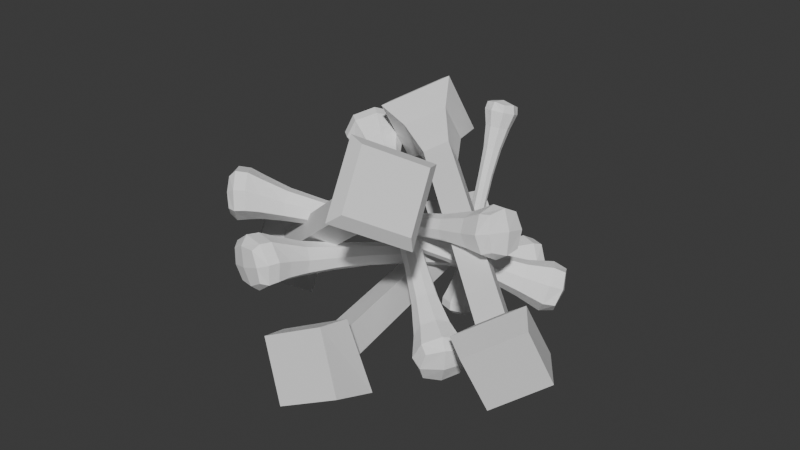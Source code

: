 # Source: Bones.blend  (saved by Blender 4.3.34; exported with 4.5.12 LTS)
import bpy
from mathutils import Matrix  # noqa: F401  (used for matrix-valued properties, if any)

bpy.ops.wm.read_factory_settings(use_empty=True)
scene = bpy.context.scene
scene.name = 'Scene'

# ---- collections
col_collection = bpy.data.collections.new('Collection'); scene.collection.children.link(col_collection)

# ---- materials (node trees are filled in below, after node groups)
mat_material_001 = bpy.data.materials.new('Material.001')

# ---- material node trees
mat_material_001.use_nodes = True; mat_material_001.node_tree.nodes.clear()
_N = mat_material_001.node_tree.nodes; _L = mat_material_001.node_tree.links
n0 = _N.new('ShaderNodeBsdfPrincipled'); n0.name = 'Principled BSDF'; n0.location = (10, 300)
n0.inputs[0].default_value = (1.0, 1.0, 1.0, 1.0)
n1 = _N.new('ShaderNodeOutputMaterial'); n1.name = 'Material Output'; n1.location = (300, 300)
_L.new(n0.outputs[0], n1.inputs[0])
n1.is_active_output = True

# ---- world
world_world = bpy.data.worlds.new('World'); scene.world = world_world
world_world.use_nodes = True; world_world.node_tree.nodes.clear()
_N = world_world.node_tree.nodes; _L = world_world.node_tree.links
n0 = _N.new('ShaderNodeOutputWorld'); n0.name = 'World Output'; n0.location = (300, 300)
n1 = _N.new('ShaderNodeBackground'); n1.name = 'Background'; n1.location = (10, 300)
n1.inputs[0].default_value = (0.05088, 0.05088, 0.05088, 1.0)
_L.new(n1.outputs[0], n0.inputs[0])
n0.is_active_output = True
world_world.color = (0.05088, 0.05088, 0.05088)
world_world.sun_shadow_jitter_overblur = 0.0

# ---- meshes
me_cube_002 = bpy.data.meshes.new('Cube.002')
me_cube_002.from_pydata([(-0.7305, -0.5918, -0.938), (-1.509, -1.241, 17.24), (-0.7305, 0.8691, -0.938), (-1.509, 1.799, 17.24), (0.7305, -0.5918, -0.938), (1.531, -1.241, 17.24), (0.7305, 0.8691, -0.938), (1.531, 1.799, 17.24), (-1.228, -0.8818, 13.96), (-1.228, 1.576, 13.96), (1.23, 1.576, 13.96), (1.23, -0.8818, 13.96), (-0.7307, 0.7803, 7.065), (0.7297, 0.7803, 7.065), (0.7297, -0.6801, 7.065), (-0.7307, -0.6801, 7.065), (-1.207, -0.4114, -8.06), (-1.185, 1.78, -7.895), (1.203, -0.4114, -8.06), (1.224, 1.78, -7.895), (-2.119, -0.8064, -11.84), (-2.022, 2.447, -10.96), (2.09, -0.8169, -11.84), (2.191, 2.415, -10.97), (-1.673, 0.01217, -13.32), (-1.604, 2.722, -12.45), (1.628, -0.0354, -13.34), (1.703, 2.643, -12.47), (-1.004, 0.1386, -0.938), (-1.642, -1.311, 16.17), (-1.916, 0.2641, 17.43), (-0.6826, 0.6894, 3.09), (-1.397e-09, 1.143, -0.938), (0.0122, 2.192, 17.43), (0.6825, 0.6894, 3.09), (1.004, 0.1386, -0.938), (1.941, 0.2641, 17.43), (0.6825, -0.6757, 3.09), (-3.725e-09, -0.8657, -0.938), (0.0122, -1.664, 17.43), (-0.889, -0.6753, 10.8), (-1.642, 1.986, 16.17), (1.655, 1.986, 16.17), (1.655, -1.311, 16.17), (0.0006376, -1.343, 13.96), (1.691, 0.3473, 13.96), (0.0006376, 2.037, 13.96), (-1.689, 0.3473, 13.96), (-0.889, 1.1, 10.8), (0.8867, 1.1, 10.8), (0.8867, -0.6753, 10.8), (-0.6826, -0.6757, 3.09), (-1.005, 0.05007, 7.065), (-0.0005027, 1.054, 7.065), (1.004, 0.05007, 7.065), (-0.0005027, -0.954, 7.065), (-1.648, 0.6843, -7.977), (0.0235, 2.191, -7.864), (1.666, 0.6843, -7.977), (-0.005946, -0.8222, -8.091), (-0.8857, -0.4403, -4.809), (0.8852, -0.4403, -4.809), (0.8879, 1.303, -4.789), (-0.883, 1.303, -4.789), (-2.86, 0.8242, -11.4), (0.1032, 3.039, -10.81), (2.93, 0.7951, -11.41), (-0.03276, -1.42, -12.0), (1.688, -0.6345, -10.32), (1.751, 2.113, -9.819), (-1.638, 2.117, -9.817), (-1.701, -0.6332, -10.32), (-1.99, 1.431, -12.98), (0.05328, 3.038, -12.46), (2.012, 1.347, -13.01), (-0.03167, -0.2598, -13.53), (-2.149, -0.5791, -12.89), (2.103, -0.6107, -12.9), (2.205, 2.726, -11.87), (-2.055, 2.807, -11.84), (-2.278, 0.3361, 16.19), (0.006398, 2.621, 16.19), (2.291, 0.3361, 16.19), (0.006398, -1.949, 16.19), (-0.0007433, -0.7672, -4.813), (0.01437, 0.2334, 17.83), (-0.001114, -1.008, 10.8), (1.22, 0.2126, 10.8), (-0.001114, 1.433, 10.8), (-1.222, 0.2126, 10.8), (-0.9386, 0.006837, 3.09), (-6.284e-05, 0.9454, 3.09), (0.9385, 0.006837, 3.09), (-6.284e-05, -0.9317, 3.09), (2.355, 0.7386, -10.07), (0.002937, 1.63, -4.785), (-1.216, 0.4315, -4.799), (1.219, 0.4315, -4.799), (-0.04159, -1.223, -13.1), (-2.304, 0.7423, -10.07), (-0.01822, -1.149, -10.41), (0.06871, 2.63, -9.724), (0.004828, 1.502, -13.2), (0.09327, 3.405, -11.67), (2.951, 1.051, -12.4), (-2.899, 1.13, -12.37)], [], [(8, 29, 80, 47), (29, 1, 30, 80), (80, 30, 3, 41), (47, 80, 41, 9), (9, 41, 81, 46), (41, 3, 33, 81), (81, 33, 7, 42), (46, 81, 42, 10), (10, 42, 82, 45), (42, 7, 36, 82), (82, 36, 5, 43), (45, 82, 43, 11), (11, 43, 83, 44), (43, 5, 39, 83), (83, 39, 1, 29), (44, 83, 29, 8), (4, 38, 84, 61), (38, 0, 60, 84), (84, 60, 16, 59), (61, 84, 59, 18), (7, 33, 85, 36), (33, 3, 30, 85), (85, 30, 1, 39), (36, 85, 39, 5), (14, 50, 86, 55), (50, 11, 44, 86), (86, 44, 8, 40), (55, 86, 40, 15), (13, 49, 87, 54), (49, 10, 45, 87), (87, 45, 11, 50), (54, 87, 50, 14), (12, 48, 88, 53), (48, 9, 46, 88), (88, 46, 10, 49), (53, 88, 49, 13), (15, 40, 89, 52), (40, 8, 47, 89), (89, 47, 9, 48), (52, 89, 48, 12), (0, 51, 90, 28), (51, 15, 52, 90), (90, 52, 12, 31), (28, 90, 31, 2), (2, 31, 91, 32), (31, 12, 53, 91), (91, 53, 13, 34), (32, 91, 34, 6), (6, 34, 92, 35), (34, 13, 54, 92), (92, 54, 14, 37), (35, 92, 37, 4), (4, 37, 93, 38), (37, 14, 55, 93), (93, 55, 15, 51), (38, 93, 51, 0), (19, 58, 94, 69), (58, 18, 68, 94), (94, 68, 22, 66), (69, 94, 66, 23), (2, 32, 95, 63), (32, 6, 62, 95), (95, 62, 19, 57), (63, 95, 57, 17), (0, 28, 96, 60), (28, 2, 63, 96), (96, 63, 17, 56), (60, 96, 56, 16), (6, 35, 97, 62), (35, 4, 61, 97), (97, 61, 18, 58), (62, 97, 58, 19), (22, 67, 98, 77), (67, 20, 76, 98), (98, 76, 24, 75), (77, 98, 75, 26), (16, 56, 99, 71), (56, 17, 70, 99), (99, 70, 21, 64), (71, 99, 64, 20), (18, 59, 100, 68), (59, 16, 71, 100), (100, 71, 20, 67), (68, 100, 67, 22), (17, 57, 101, 70), (57, 19, 69, 101), (101, 69, 23, 65), (70, 101, 65, 21), (25, 73, 102, 72), (73, 27, 74, 102), (102, 74, 26, 75), (72, 102, 75, 24), (21, 65, 103, 79), (65, 23, 78, 103), (103, 78, 27, 73), (79, 103, 73, 25), (23, 66, 104, 78), (66, 22, 77, 104), (104, 77, 26, 74), (78, 104, 74, 27), (20, 64, 105, 76), (64, 21, 79, 105), (105, 79, 25, 72), (76, 105, 72, 24)])
_uv = me_cube_002.uv_layers.new(name='UVMap')
_uv.uv.foreach_set('vector', [0.5999, 0.0, 0.6125, 0.0, 0.611, 0.1245, 0.5867, 0.1207, 0.6125, 0.0, 0.625, 0.0, 0.625, 0.125, 0.611, 0.1245, 0.611, 0.1245, 0.625, 0.125, 0.625, 0.25, 0.6107, 0.2496, 0.5867, 0.1207, 0.611, 0.1245, 0.6107, 0.2496, 0.5855, 0.2467, 0.5855, 0.2467, 0.6107, 0.2496, 0.6107, 0.375, 0.5855, 0.3749, 0.6107, 0.2496, 0.625, 0.25, 0.625, 0.375, 0.6107, 0.375, 0.6107, 0.375, 0.625, 0.375, 0.625, 0.5, 0.6114, 0.5003, 0.5855, 0.3749, 0.6107, 0.375, 0.6114, 0.5003, 0.5855, 0.5025, 0.5855, 0.5025, 0.6114, 0.5003, 0.6138, 0.6253, 0.5855, 0.6273, 0.6114, 0.5003, 0.625, 0.5, 0.6562, 0.625, 0.6138, 0.6253, 0.6138, 0.6253, 0.6562, 0.625, 0.625, 0.75, 0.6114, 0.7501, 0.5855, 0.6273, 0.6138, 0.6253, 0.6114, 0.7501, 0.5855, 0.7508, 0.5855, 0.7508, 0.6114, 0.7501, 0.611, 0.875, 0.5867, 0.8751, 0.6114, 0.7501, 0.625, 0.75, 0.625, 0.875, 0.611, 0.875, 0.611, 0.875, 0.625, 0.875, 0.625, 1.0, 0.6125, 1.0, 0.5867, 0.8751, 0.611, 0.875, 0.6125, 1.0, 0.5999, 1.0, 0.3939, 0.7508, 0.3923, 0.8751, 0.377, 0.875, 0.3774, 0.7501, 0.3923, 0.8751, 0.375, 1.0, 0.375, 1.0, 0.377, 0.875, 0.377, 0.875, 0.375, 1.0, 0.375, 1.0, 0.375, 0.875, 0.3774, 0.7501, 0.377, 0.875, 0.375, 0.875, 0.375, 0.75, 0.625, 0.5, 0.75, 0.5, 0.7531, 0.625, 0.6562, 0.625, 0.75, 0.5, 0.875, 0.5, 0.875, 0.625, 0.7531, 0.625, 0.7531, 0.625, 0.875, 0.625, 0.875, 0.75, 0.75, 0.75, 0.6562, 0.625, 0.7531, 0.625, 0.75, 0.75, 0.625, 0.75, 0.488, 0.7533, 0.5422, 0.7524, 0.5425, 0.8753, 0.488, 0.8754, 0.5422, 0.7524, 0.5855, 0.7508, 0.5867, 0.8751, 0.5425, 0.8753, 0.5425, 0.8753, 0.5867, 0.8751, 0.5999, 1.0, 0.5441, 1.0, 0.488, 0.8754, 0.5425, 0.8753, 0.5441, 1.0, 0.4882, 1.0, 0.488, 0.5099, 0.5423, 0.5071, 0.5422, 0.6315, 0.488, 0.6341, 0.5423, 0.5071, 0.5855, 0.5025, 0.5855, 0.6273, 0.5422, 0.6315, 0.5422, 0.6315, 0.5855, 0.6273, 0.5855, 0.7508, 0.5422, 0.7524, 0.488, 0.6341, 0.5422, 0.6315, 0.5422, 0.7524, 0.488, 0.7533, 0.488, 0.2368, 0.5423, 0.2405, 0.5423, 0.3747, 0.488, 0.3746, 0.5423, 0.2405, 0.5855, 0.2467, 0.5855, 0.3749, 0.5423, 0.3747, 0.5423, 0.3747, 0.5855, 0.3749, 0.5855, 0.5025, 0.5423, 0.5071, 0.488, 0.3746, 0.5423, 0.3747, 0.5423, 0.5071, 0.488, 0.5099, 0.4883, -0.02969, 0.5441, -0.01485, 0.5426, 0.1113, 0.488, 0.1052, 0.5441, -0.01485, 0.5999, 0.0, 0.5867, 0.1207, 0.5426, 0.1113, 0.5426, 0.1113, 0.5867, 0.1207, 0.5855, 0.2467, 0.5423, 0.2405, 0.488, 0.1052, 0.5426, 0.1113, 0.5423, 0.2405, 0.488, 0.2368, 0.375, 0.0, 0.4316, -0.01485, 0.4336, 0.1113, 0.3923, 0.1207, 0.4316, -0.01485, 0.4883, -0.02969, 0.488, 0.1052, 0.4336, 0.1113, 0.4336, 0.1113, 0.488, 0.1052, 0.488, 0.2368, 0.434, 0.2405, 0.3923, 0.1207, 0.4336, 0.1113, 0.434, 0.2405, 0.3939, 0.2467, 0.3939, 0.2467, 0.434, 0.2405, 0.434, 0.3747, 0.3939, 0.3749, 0.434, 0.2405, 0.488, 0.2368, 0.488, 0.3746, 0.434, 0.3747, 0.434, 0.3747, 0.488, 0.3746, 0.488, 0.5099, 0.4339, 0.5071, 0.3939, 0.3749, 0.434, 0.3747, 0.4339, 0.5071, 0.3939, 0.5025, 0.3939, 0.5025, 0.4339, 0.5071, 0.4339, 0.6315, 0.3939, 0.6273, 0.4339, 0.5071, 0.488, 0.5099, 0.488, 0.6341, 0.4339, 0.6315, 0.4339, 0.6315, 0.488, 0.6341, 0.488, 0.7533, 0.4339, 0.7524, 0.3939, 0.6273, 0.4339, 0.6315, 0.4339, 0.7524, 0.3939, 0.7508, 0.3939, 0.7508, 0.4339, 0.7524, 0.4335, 0.8753, 0.3923, 0.8751, 0.4339, 0.7524, 0.488, 0.7533, 0.488, 0.8754, 0.4335, 0.8753, 0.4335, 0.8753, 0.488, 0.8754, 0.4882, 1.0, 0.4316, 1.0, 0.3923, 0.8751, 0.4335, 0.8753, 0.4316, 1.0, 0.375, 1.0, 0.375, 0.5, 0.375, 0.625, 0.375, 0.625, 0.375, 0.5, 0.375, 0.625, 0.375, 0.75, 0.375, 0.75, 0.375, 0.625, 0.375, 0.625, 0.375, 0.75, 0.375, 0.75, 0.375, 0.625, 0.375, 0.5, 0.375, 0.625, 0.375, 0.625, 0.375, 0.5, 0.3939, 0.2467, 0.3939, 0.3749, 0.3774, 0.375, 0.3774, 0.2496, 0.3939, 0.3749, 0.3939, 0.5025, 0.3774, 0.5003, 0.3774, 0.375, 0.3774, 0.375, 0.3774, 0.5003, 0.375, 0.5, 0.375, 0.375, 0.3774, 0.2496, 0.3774, 0.375, 0.375, 0.375, 0.375, 0.25, 0.375, 0.0, 0.3923, 0.1207, 0.377, 0.1245, 0.375, 0.0, 0.3923, 0.1207, 0.3939, 0.2467, 0.3774, 0.2496, 0.377, 0.1245, 0.377, 0.1245, 0.3774, 0.2496, 0.375, 0.25, 0.375, 0.125, 0.375, 0.0, 0.377, 0.1245, 0.375, 0.125, 0.375, 0.0, 0.3939, 0.5025, 0.3939, 0.6273, 0.3774, 0.6253, 0.3774, 0.5003, 0.3939, 0.6273, 0.3939, 0.7508, 0.3774, 0.7501, 0.3774, 0.6253, 0.3774, 0.6253, 0.3774, 0.7501, 0.375, 0.75, 0.375, 0.625, 0.3774, 0.5003, 0.3774, 0.6253, 0.375, 0.625, 0.375, 0.5, 0.375, 0.75, 0.375, 0.875, 0.375, 0.875, 0.3741, 0.75, 0.375, 0.875, 0.375, 1.0, 0.375, 1.0, 0.375, 0.875, 0.375, 0.875, 0.375, 1.0, 0.375, 1.0, 0.375, 0.875, 0.3741, 0.75, 0.375, 0.875, 0.375, 0.875, 0.375, 0.75, 0.375, 0.0, 0.375, 0.125, 0.375, 0.125, 0.375, 0.0, 0.375, 0.125, 0.375, 0.25, 0.375, 0.25, 0.375, 0.125, 0.375, 0.125, 0.375, 0.25, 0.375, 0.25, 0.375, 0.125, 0.375, 0.0, 0.375, 0.125, 0.375, 0.125, 0.375, 0.0, 0.375, 0.75, 0.375, 0.875, 0.375, 0.875, 0.375, 0.75, 0.375, 0.875, 0.375, 1.0, 0.375, 1.0, 0.375, 0.875, 0.375, 0.875, 0.375, 1.0, 0.375, 1.0, 0.375, 0.875, 0.375, 0.75, 0.375, 0.875, 0.375, 0.875, 0.375, 0.75, 0.375, 0.25, 0.375, 0.375, 0.375, 0.375, 0.375, 0.25, 0.375, 0.375, 0.375, 0.5, 0.375, 0.5, 0.375, 0.375, 0.375, 0.375, 0.375, 0.5, 0.375, 0.5, 0.375, 0.375, 0.375, 0.25, 0.375, 0.375, 0.375, 0.375, 0.375, 0.25, 0.125, 0.5, 0.25, 0.5, 0.2465, 0.625, 0.125, 0.625, 0.25, 0.5, 0.375, 0.5, 0.3403, 0.625, 0.2465, 0.625, 0.2465, 0.625, 0.3403, 0.625, 0.375, 0.75, 0.25, 0.75, 0.125, 0.625, 0.2465, 0.625, 0.25, 0.75, 0.125, 0.75, 0.375, 0.25, 0.375, 0.375, 0.375, 0.375, 0.375, 0.25, 0.375, 0.375, 0.375, 0.5, 0.3741, 0.5, 0.375, 0.375, 0.375, 0.375, 0.3741, 0.5, 0.375, 0.5, 0.375, 0.375, 0.375, 0.25, 0.375, 0.375, 0.375, 0.375, 0.375, 0.25, 0.375, 0.5, 0.375, 0.625, 0.3715, 0.625, 0.3741, 0.5, 0.375, 0.625, 0.375, 0.75, 0.3741, 0.75, 0.3715, 0.625, 0.3715, 0.625, 0.3741, 0.75, 0.375, 0.75, 0.3403, 0.625, 0.3741, 0.5, 0.3715, 0.625, 0.3403, 0.625, 0.375, 0.5, 0.375, 0.0, 0.375, 0.125, 0.375, 0.125, 0.375, 0.0, 0.375, 0.125, 0.375, 0.25, 0.375, 0.25, 0.375, 0.125, 0.375, 0.125, 0.375, 0.25, 0.375, 0.25, 0.375, 0.125, 0.375, 0.0, 0.375, 0.125, 0.375, 0.125, 0.375, 0.0])
me_cube_002.materials.append(mat_material_001)
me_cube_002.update()
me_cube_003 = bpy.data.meshes.new('Cube.003')
me_cube_003.from_pydata([(-1.0, -0.5445, -8.451), (-1.0, -1.535, 8.24), (-1.0, 1.456, -8.451), (-1.0, 0.4655, 8.24), (1.0, -0.5445, -8.451), (1.0, -1.535, 8.24), (1.0, 1.456, -8.451), (1.0, 0.4655, 8.24), (-2.2, -2.292, 12.71), (-2.2, 2.176, 11.87), (2.2, -2.292, 12.71), (2.2, 2.176, 11.87), (2.541, 1.698, 9.465), (2.541, -3.384, 9.465), (-2.541, -3.384, 9.465), (-2.541, 1.698, 9.465), (-1.662, -0.8729, -11.02), (-1.662, 2.45, -11.02), (1.662, -0.8729, -11.02), (1.662, 2.45, -11.02), (-2.768, -1.98, -12.92), (-2.768, 3.557, -12.92), (2.768, -1.98, -12.92), (2.768, 3.557, -12.92), (-2.179, -1.377, -13.81), (-2.179, 2.98, -13.81), (2.179, -1.377, -13.81), (2.179, 2.98, -13.81)], [], [(0, 1, 3, 2), (2, 3, 7, 6), (6, 7, 5, 4), (4, 5, 1, 0), (0, 2, 17, 16), (13, 12, 11, 10), (11, 9, 8, 10), (15, 14, 8, 9), (14, 13, 10, 8), (12, 15, 9, 11), (7, 3, 15, 12), (1, 5, 13, 14), (3, 1, 14, 15), (5, 7, 12, 13), (18, 16, 20, 22), (6, 4, 18, 19), (4, 0, 16, 18), (2, 6, 19, 17), (23, 22, 26, 27), (17, 19, 23, 21), (19, 18, 22, 23), (16, 17, 21, 20), (25, 27, 26, 24), (20, 21, 25, 24), (22, 20, 24, 26), (21, 23, 27, 25)])
_uv = me_cube_003.uv_layers.new(name='UVMap')
_uv.uv.foreach_set('vector', [0.375, 0.0, 0.625, 0.0, 0.625, 0.25, 0.375, 0.25, 0.375, 0.25, 0.625, 0.25, 0.625, 0.5, 0.375, 0.5, 0.375, 0.5, 0.625, 0.5, 0.625, 0.75, 0.375, 0.75, 0.375, 0.75, 0.625, 0.75, 0.625, 1.0, 0.375, 1.0, 0.375, 0.0, 0.375, 0.25, 0.375, 0.25, 0.375, 0.0, 0.625, 0.7074, 0.625, 0.4577, 0.625, 0.5, 0.625, 0.75, 0.625, 0.5, 0.875, 0.5, 0.875, 0.75, 0.625, 0.75, 0.625, 0.2923, 0.625, -0.04921, 0.625, 0.0, 0.625, 0.25, 0.625, 1.043, 0.625, 0.7074, 0.625, 0.75, 0.625, 1.0, 0.625, 0.4577, 0.625, 0.2923, 0.625, 0.25, 0.625, 0.5, 0.625, 0.5, 0.625, 0.25, 0.625, 0.2923, 0.625, 0.4577, 0.625, 1.0, 0.625, 0.75, 0.625, 0.7074, 0.625, 1.043, 0.625, 0.25, 0.625, 0.0, 0.625, -0.04921, 0.625, 0.2923, 0.625, 0.75, 0.625, 0.5, 0.625, 0.4577, 0.625, 0.7074, 0.375, 0.75, 0.375, 1.0, 0.375, 1.0, 0.375, 0.75, 0.375, 0.5, 0.375, 0.75, 0.375, 0.75, 0.375, 0.5, 0.375, 0.75, 0.375, 1.0, 0.375, 1.0, 0.375, 0.75, 0.375, 0.25, 0.375, 0.5, 0.375, 0.5, 0.375, 0.25, 0.375, 0.5, 0.375, 0.75, 0.375, 0.75, 0.375, 0.5, 0.375, 0.25, 0.375, 0.5, 0.375, 0.5, 0.375, 0.25, 0.375, 0.5, 0.375, 0.75, 0.375, 0.75, 0.375, 0.5, 0.375, 0.0, 0.375, 0.25, 0.375, 0.25, 0.375, 0.0, 0.125, 0.5, 0.375, 0.5, 0.375, 0.75, 0.125, 0.75, 0.375, 0.0, 0.375, 0.25, 0.375, 0.25, 0.375, 0.0, 0.375, 0.75, 0.375, 1.0, 0.375, 1.0, 0.375, 0.75, 0.375, 0.25, 0.375, 0.5, 0.375, 0.5, 0.375, 0.25])
me_cube_003.update()
me_cube_004 = bpy.data.meshes.new('Cube.004')
me_cube_004.from_pydata([(-0.7336, -1.028, -3.697), (-1.512, -1.677, 14.48), (-0.7336, 0.433, -3.697), (-1.512, 1.363, 14.48), (0.7273, -1.028, -3.697), (1.528, -1.677, 14.48), (0.7273, 0.433, -3.697), (1.528, 1.363, 14.48), (-1.232, -1.318, 11.2), (-1.232, 1.14, 11.2), (1.226, 1.14, 11.2), (1.226, -1.318, 11.2), (-0.7339, 0.3442, 4.307), (0.7265, 0.3442, 4.307), (0.7265, -1.116, 4.307), (-0.7339, -1.116, 4.307), (-1.21, -0.8474, -10.82), (-1.189, 1.344, -10.65), (1.2, -0.8474, -10.82), (1.221, 1.344, -10.65), (-2.122, -1.242, -14.59), (-2.025, 2.011, -13.72), (2.087, -1.253, -14.6), (2.188, 1.979, -13.73), (-1.676, -0.4239, -16.08), (-1.607, 2.286, -15.21), (1.625, -0.4715, -16.1), (1.699, 2.207, -15.23), (-1.008, -0.2974, -3.697), (-1.645, -1.747, 13.41), (-1.919, -0.172, 14.67), (-0.6858, 0.2534, 0.3312), (-0.003191, 0.7069, -3.697), (0.009009, 1.756, 14.67), (0.6793, 0.2534, 0.3312), (1.001, -0.2974, -3.697), (1.937, -0.172, 14.67), (0.6793, -1.112, 0.3312), (-0.003191, -1.302, -3.697), (0.009009, -2.1, 14.67), (-0.8922, -1.111, 8.045), (-1.645, 1.55, 13.41), (1.652, 1.55, 13.41), (1.652, -1.747, 13.41), (-0.002554, -1.779, 11.2), (1.687, -0.08879, 11.2), (-0.002554, 1.601, 11.2), (-1.692, -0.08879, 11.2), (-0.8922, 0.6644, 8.045), (0.8836, 0.6644, 8.045), (0.8836, -1.111, 8.045), (-0.6858, -1.112, 0.3312), (-1.008, -0.386, 4.307), (-0.003694, 0.618, 4.307), (1.0, -0.386, 4.307), (-0.003694, -1.39, 4.307), (-1.651, 0.2482, -10.74), (0.02031, 1.755, -10.62), (1.662, 0.2482, -10.74), (-0.009138, -1.258, -10.85), (-0.8889, -0.8763, -7.568), (0.882, -0.8763, -7.568), (0.8847, 0.8672, -7.547), (-0.8862, 0.8672, -7.547), (-2.863, 0.3881, -14.16), (0.09999, 2.603, -13.57), (2.927, 0.359, -14.17), (-0.03595, -1.856, -14.76), (1.685, -1.071, -13.08), (1.748, 1.677, -12.58), (-1.641, 1.681, -12.58), (-1.704, -1.069, -13.08), (-1.994, 0.9952, -15.74), (0.05009, 2.602, -15.21), (2.009, 0.9114, -15.77), (-0.03486, -0.6959, -16.29), (-2.152, -1.015, -15.65), (2.099, -1.047, -15.66), (2.202, 2.289, -14.63), (-2.058, 2.371, -14.6), (-2.282, -0.1, 13.43), (0.003207, 2.185, 13.43), (2.288, -0.1, 13.43), (0.003207, -2.385, 13.43), (-0.003935, -1.203, -7.572), (0.01118, -0.2027, 15.07), (-0.004306, -1.444, 8.045), (1.217, -0.2235, 8.045), (-0.004306, 0.9973, 8.045), (-1.225, -0.2235, 8.045), (-0.9418, -0.4292, 0.3312), (-0.003254, 0.5093, 0.3312), (0.9353, -0.4292, 0.3312), (-0.003254, -1.368, 0.3312), (2.352, 0.3026, -12.83), (-0.0002543, 1.194, -7.543), (-1.22, -0.004549, -7.557), (1.215, -0.004549, -7.557), (-0.04478, -1.659, -15.86), (-2.308, 0.3062, -12.83), (-0.02141, -1.585, -13.17), (0.06551, 2.194, -12.48), (0.001637, 1.066, -15.96), (0.09008, 2.969, -14.43), (2.948, 0.6153, -15.16), (-2.903, 0.6944, -15.13)], [], [(8, 29, 80, 47), (29, 1, 30, 80), (80, 30, 3, 41), (47, 80, 41, 9), (9, 41, 81, 46), (41, 3, 33, 81), (81, 33, 7, 42), (46, 81, 42, 10), (10, 42, 82, 45), (42, 7, 36, 82), (82, 36, 5, 43), (45, 82, 43, 11), (11, 43, 83, 44), (43, 5, 39, 83), (83, 39, 1, 29), (44, 83, 29, 8), (4, 38, 84, 61), (38, 0, 60, 84), (84, 60, 16, 59), (61, 84, 59, 18), (7, 33, 85, 36), (33, 3, 30, 85), (85, 30, 1, 39), (36, 85, 39, 5), (14, 50, 86, 55), (50, 11, 44, 86), (86, 44, 8, 40), (55, 86, 40, 15), (13, 49, 87, 54), (49, 10, 45, 87), (87, 45, 11, 50), (54, 87, 50, 14), (12, 48, 88, 53), (48, 9, 46, 88), (88, 46, 10, 49), (53, 88, 49, 13), (15, 40, 89, 52), (40, 8, 47, 89), (89, 47, 9, 48), (52, 89, 48, 12), (0, 51, 90, 28), (51, 15, 52, 90), (90, 52, 12, 31), (28, 90, 31, 2), (2, 31, 91, 32), (31, 12, 53, 91), (91, 53, 13, 34), (32, 91, 34, 6), (6, 34, 92, 35), (34, 13, 54, 92), (92, 54, 14, 37), (35, 92, 37, 4), (4, 37, 93, 38), (37, 14, 55, 93), (93, 55, 15, 51), (38, 93, 51, 0), (19, 58, 94, 69), (58, 18, 68, 94), (94, 68, 22, 66), (69, 94, 66, 23), (2, 32, 95, 63), (32, 6, 62, 95), (95, 62, 19, 57), (63, 95, 57, 17), (0, 28, 96, 60), (28, 2, 63, 96), (96, 63, 17, 56), (60, 96, 56, 16), (6, 35, 97, 62), (35, 4, 61, 97), (97, 61, 18, 58), (62, 97, 58, 19), (22, 67, 98, 77), (67, 20, 76, 98), (98, 76, 24, 75), (77, 98, 75, 26), (16, 56, 99, 71), (56, 17, 70, 99), (99, 70, 21, 64), (71, 99, 64, 20), (18, 59, 100, 68), (59, 16, 71, 100), (100, 71, 20, 67), (68, 100, 67, 22), (17, 57, 101, 70), (57, 19, 69, 101), (101, 69, 23, 65), (70, 101, 65, 21), (25, 73, 102, 72), (73, 27, 74, 102), (102, 74, 26, 75), (72, 102, 75, 24), (21, 65, 103, 79), (65, 23, 78, 103), (103, 78, 27, 73), (79, 103, 73, 25), (23, 66, 104, 78), (66, 22, 77, 104), (104, 77, 26, 74), (78, 104, 74, 27), (20, 64, 105, 76), (64, 21, 79, 105), (105, 79, 25, 72), (76, 105, 72, 24)])
_uv = me_cube_004.uv_layers.new(name='UVMap')
_uv.uv.foreach_set('vector', [0.5999, 0.0, 0.6125, 0.0, 0.611, 0.1245, 0.5867, 0.1207, 0.6125, 0.0, 0.625, 0.0, 0.625, 0.125, 0.611, 0.1245, 0.611, 0.1245, 0.625, 0.125, 0.625, 0.25, 0.6107, 0.2496, 0.5867, 0.1207, 0.611, 0.1245, 0.6107, 0.2496, 0.5855, 0.2467, 0.5855, 0.2467, 0.6107, 0.2496, 0.6107, 0.375, 0.5855, 0.3749, 0.6107, 0.2496, 0.625, 0.25, 0.625, 0.375, 0.6107, 0.375, 0.6107, 0.375, 0.625, 0.375, 0.625, 0.5, 0.6114, 0.5003, 0.5855, 0.3749, 0.6107, 0.375, 0.6114, 0.5003, 0.5855, 0.5025, 0.5855, 0.5025, 0.6114, 0.5003, 0.6138, 0.6253, 0.5855, 0.6273, 0.6114, 0.5003, 0.625, 0.5, 0.6562, 0.625, 0.6138, 0.6253, 0.6138, 0.6253, 0.6562, 0.625, 0.625, 0.75, 0.6114, 0.7501, 0.5855, 0.6273, 0.6138, 0.6253, 0.6114, 0.7501, 0.5855, 0.7508, 0.5855, 0.7508, 0.6114, 0.7501, 0.611, 0.875, 0.5867, 0.8751, 0.6114, 0.7501, 0.625, 0.75, 0.625, 0.875, 0.611, 0.875, 0.611, 0.875, 0.625, 0.875, 0.625, 1.0, 0.6125, 1.0, 0.5867, 0.8751, 0.611, 0.875, 0.6125, 1.0, 0.5999, 1.0, 0.3939, 0.7508, 0.3923, 0.8751, 0.377, 0.875, 0.3774, 0.7501, 0.3923, 0.8751, 0.375, 1.0, 0.375, 1.0, 0.377, 0.875, 0.377, 0.875, 0.375, 1.0, 0.375, 1.0, 0.375, 0.875, 0.3774, 0.7501, 0.377, 0.875, 0.375, 0.875, 0.375, 0.75, 0.625, 0.5, 0.75, 0.5, 0.7531, 0.625, 0.6562, 0.625, 0.75, 0.5, 0.875, 0.5, 0.875, 0.625, 0.7531, 0.625, 0.7531, 0.625, 0.875, 0.625, 0.875, 0.75, 0.75, 0.75, 0.6562, 0.625, 0.7531, 0.625, 0.75, 0.75, 0.625, 0.75, 0.488, 0.7533, 0.5422, 0.7524, 0.5425, 0.8753, 0.488, 0.8754, 0.5422, 0.7524, 0.5855, 0.7508, 0.5867, 0.8751, 0.5425, 0.8753, 0.5425, 0.8753, 0.5867, 0.8751, 0.5999, 1.0, 0.5441, 1.0, 0.488, 0.8754, 0.5425, 0.8753, 0.5441, 1.0, 0.4882, 1.0, 0.488, 0.5099, 0.5423, 0.5071, 0.5422, 0.6315, 0.488, 0.6341, 0.5423, 0.5071, 0.5855, 0.5025, 0.5855, 0.6273, 0.5422, 0.6315, 0.5422, 0.6315, 0.5855, 0.6273, 0.5855, 0.7508, 0.5422, 0.7524, 0.488, 0.6341, 0.5422, 0.6315, 0.5422, 0.7524, 0.488, 0.7533, 0.488, 0.2368, 0.5423, 0.2405, 0.5423, 0.3747, 0.488, 0.3746, 0.5423, 0.2405, 0.5855, 0.2467, 0.5855, 0.3749, 0.5423, 0.3747, 0.5423, 0.3747, 0.5855, 0.3749, 0.5855, 0.5025, 0.5423, 0.5071, 0.488, 0.3746, 0.5423, 0.3747, 0.5423, 0.5071, 0.488, 0.5099, 0.4883, -0.02969, 0.5441, -0.01485, 0.5426, 0.1113, 0.488, 0.1052, 0.5441, -0.01485, 0.5999, 0.0, 0.5867, 0.1207, 0.5426, 0.1113, 0.5426, 0.1113, 0.5867, 0.1207, 0.5855, 0.2467, 0.5423, 0.2405, 0.488, 0.1052, 0.5426, 0.1113, 0.5423, 0.2405, 0.488, 0.2368, 0.375, 0.0, 0.4316, -0.01485, 0.4336, 0.1113, 0.3923, 0.1207, 0.4316, -0.01485, 0.4883, -0.02969, 0.488, 0.1052, 0.4336, 0.1113, 0.4336, 0.1113, 0.488, 0.1052, 0.488, 0.2368, 0.434, 0.2405, 0.3923, 0.1207, 0.4336, 0.1113, 0.434, 0.2405, 0.3939, 0.2467, 0.3939, 0.2467, 0.434, 0.2405, 0.434, 0.3747, 0.3939, 0.3749, 0.434, 0.2405, 0.488, 0.2368, 0.488, 0.3746, 0.434, 0.3747, 0.434, 0.3747, 0.488, 0.3746, 0.488, 0.5099, 0.4339, 0.5071, 0.3939, 0.3749, 0.434, 0.3747, 0.4339, 0.5071, 0.3939, 0.5025, 0.3939, 0.5025, 0.4339, 0.5071, 0.4339, 0.6315, 0.3939, 0.6273, 0.4339, 0.5071, 0.488, 0.5099, 0.488, 0.6341, 0.4339, 0.6315, 0.4339, 0.6315, 0.488, 0.6341, 0.488, 0.7533, 0.4339, 0.7524, 0.3939, 0.6273, 0.4339, 0.6315, 0.4339, 0.7524, 0.3939, 0.7508, 0.3939, 0.7508, 0.4339, 0.7524, 0.4335, 0.8753, 0.3923, 0.8751, 0.4339, 0.7524, 0.488, 0.7533, 0.488, 0.8754, 0.4335, 0.8753, 0.4335, 0.8753, 0.488, 0.8754, 0.4882, 1.0, 0.4316, 1.0, 0.3923, 0.8751, 0.4335, 0.8753, 0.4316, 1.0, 0.375, 1.0, 0.375, 0.5, 0.375, 0.625, 0.375, 0.625, 0.375, 0.5, 0.375, 0.625, 0.375, 0.75, 0.375, 0.75, 0.375, 0.625, 0.375, 0.625, 0.375, 0.75, 0.375, 0.75, 0.375, 0.625, 0.375, 0.5, 0.375, 0.625, 0.375, 0.625, 0.375, 0.5, 0.3939, 0.2467, 0.3939, 0.3749, 0.3774, 0.375, 0.3774, 0.2496, 0.3939, 0.3749, 0.3939, 0.5025, 0.3774, 0.5003, 0.3774, 0.375, 0.3774, 0.375, 0.3774, 0.5003, 0.375, 0.5, 0.375, 0.375, 0.3774, 0.2496, 0.3774, 0.375, 0.375, 0.375, 0.375, 0.25, 0.375, 0.0, 0.3923, 0.1207, 0.377, 0.1245, 0.375, 0.0, 0.3923, 0.1207, 0.3939, 0.2467, 0.3774, 0.2496, 0.377, 0.1245, 0.377, 0.1245, 0.3774, 0.2496, 0.375, 0.25, 0.375, 0.125, 0.375, 0.0, 0.377, 0.1245, 0.375, 0.125, 0.375, 0.0, 0.3939, 0.5025, 0.3939, 0.6273, 0.3774, 0.6253, 0.3774, 0.5003, 0.3939, 0.6273, 0.3939, 0.7508, 0.3774, 0.7501, 0.3774, 0.6253, 0.3774, 0.6253, 0.3774, 0.7501, 0.375, 0.75, 0.375, 0.625, 0.3774, 0.5003, 0.3774, 0.6253, 0.375, 0.625, 0.375, 0.5, 0.375, 0.75, 0.375, 0.875, 0.375, 0.875, 0.3741, 0.75, 0.375, 0.875, 0.375, 1.0, 0.375, 1.0, 0.375, 0.875, 0.375, 0.875, 0.375, 1.0, 0.375, 1.0, 0.375, 0.875, 0.3741, 0.75, 0.375, 0.875, 0.375, 0.875, 0.375, 0.75, 0.375, 0.0, 0.375, 0.125, 0.375, 0.125, 0.375, 0.0, 0.375, 0.125, 0.375, 0.25, 0.375, 0.25, 0.375, 0.125, 0.375, 0.125, 0.375, 0.25, 0.375, 0.25, 0.375, 0.125, 0.375, 0.0, 0.375, 0.125, 0.375, 0.125, 0.375, 0.0, 0.375, 0.75, 0.375, 0.875, 0.375, 0.875, 0.375, 0.75, 0.375, 0.875, 0.375, 1.0, 0.375, 1.0, 0.375, 0.875, 0.375, 0.875, 0.375, 1.0, 0.375, 1.0, 0.375, 0.875, 0.375, 0.75, 0.375, 0.875, 0.375, 0.875, 0.375, 0.75, 0.375, 0.25, 0.375, 0.375, 0.375, 0.375, 0.375, 0.25, 0.375, 0.375, 0.375, 0.5, 0.375, 0.5, 0.375, 0.375, 0.375, 0.375, 0.375, 0.5, 0.375, 0.5, 0.375, 0.375, 0.375, 0.25, 0.375, 0.375, 0.375, 0.375, 0.375, 0.25, 0.125, 0.5, 0.25, 0.5, 0.2465, 0.625, 0.125, 0.625, 0.25, 0.5, 0.375, 0.5, 0.3403, 0.625, 0.2465, 0.625, 0.2465, 0.625, 0.3403, 0.625, 0.375, 0.75, 0.25, 0.75, 0.125, 0.625, 0.2465, 0.625, 0.25, 0.75, 0.125, 0.75, 0.375, 0.25, 0.375, 0.375, 0.375, 0.375, 0.375, 0.25, 0.375, 0.375, 0.375, 0.5, 0.3741, 0.5, 0.375, 0.375, 0.375, 0.375, 0.3741, 0.5, 0.375, 0.5, 0.375, 0.375, 0.375, 0.25, 0.375, 0.375, 0.375, 0.375, 0.375, 0.25, 0.375, 0.5, 0.375, 0.625, 0.3715, 0.625, 0.3741, 0.5, 0.375, 0.625, 0.375, 0.75, 0.3741, 0.75, 0.3715, 0.625, 0.3715, 0.625, 0.3741, 0.75, 0.375, 0.75, 0.3403, 0.625, 0.3741, 0.5, 0.3715, 0.625, 0.3403, 0.625, 0.375, 0.5, 0.375, 0.0, 0.375, 0.125, 0.375, 0.125, 0.375, 0.0, 0.375, 0.125, 0.375, 0.25, 0.375, 0.25, 0.375, 0.125, 0.375, 0.125, 0.375, 0.25, 0.375, 0.25, 0.375, 0.125, 0.375, 0.0, 0.375, 0.125, 0.375, 0.125, 0.375, 0.0])
me_cube_004.materials.append(mat_material_001)
me_cube_004.update()
me_cube_001 = bpy.data.meshes.new('Cube.001')
me_cube_001.from_pydata([(-0.7336, -1.028, -3.697), (-1.512, -1.677, 14.48), (-0.7336, 0.433, -3.697), (-1.512, 1.363, 14.48), (0.7273, -1.028, -3.697), (1.528, -1.677, 14.48), (0.7273, 0.433, -3.697), (1.528, 1.363, 14.48), (-1.232, -1.318, 11.2), (-1.232, 1.14, 11.2), (1.226, 1.14, 11.2), (1.226, -1.318, 11.2), (-0.7339, 0.3442, 4.307), (0.7265, 0.3442, 4.307), (0.7265, -1.116, 4.307), (-0.7339, -1.116, 4.307), (-1.21, -0.8474, -10.82), (-1.189, 1.344, -10.65), (1.2, -0.8474, -10.82), (1.221, 1.344, -10.65), (-2.122, -1.242, -14.59), (-2.025, 2.011, -13.72), (2.087, -1.253, -14.6), (2.188, 1.979, -13.73), (-1.676, -0.4239, -16.08), (-1.607, 2.286, -15.21), (1.625, -0.4715, -16.1), (1.699, 2.207, -15.23), (-1.008, -0.2974, -3.697), (-1.645, -1.747, 13.41), (-1.919, -0.172, 14.67), (-0.6858, 0.2534, 0.3312), (-0.003191, 0.7069, -3.697), (0.009009, 1.756, 14.67), (0.6793, 0.2534, 0.3312), (1.001, -0.2974, -3.697), (1.937, -0.172, 14.67), (0.6793, -1.112, 0.3312), (-0.003191, -1.302, -3.697), (0.009009, -2.1, 14.67), (-0.8922, -1.111, 8.045), (-1.645, 1.55, 13.41), (1.652, 1.55, 13.41), (1.652, -1.747, 13.41), (-0.002554, -1.779, 11.2), (1.687, -0.08879, 11.2), (-0.002554, 1.601, 11.2), (-1.692, -0.08879, 11.2), (-0.8922, 0.6644, 8.045), (0.8836, 0.6644, 8.045), (0.8836, -1.111, 8.045), (-0.6858, -1.112, 0.3312), (-1.008, -0.386, 4.307), (-0.003694, 0.618, 4.307), (1.0, -0.386, 4.307), (-0.003694, -1.39, 4.307), (-1.651, 0.2482, -10.74), (0.02031, 1.755, -10.62), (1.662, 0.2482, -10.74), (-0.009138, -1.258, -10.85), (-0.8889, -0.8763, -7.568), (0.882, -0.8763, -7.568), (0.8847, 0.8672, -7.547), (-0.8862, 0.8672, -7.547), (-2.863, 0.3881, -14.16), (0.09999, 2.603, -13.57), (2.927, 0.359, -14.17), (-0.03595, -1.856, -14.76), (1.685, -1.071, -13.08), (1.748, 1.677, -12.58), (-1.641, 1.681, -12.58), (-1.704, -1.069, -13.08), (-1.994, 0.9952, -15.74), (0.05009, 2.602, -15.21), (2.009, 0.9114, -15.77), (-0.03486, -0.6959, -16.29), (-2.152, -1.015, -15.65), (2.099, -1.047, -15.66), (2.202, 2.289, -14.63), (-2.058, 2.371, -14.6), (-2.282, -0.1, 13.43), (0.003207, 2.185, 13.43), (2.288, -0.1, 13.43), (0.003207, -2.385, 13.43), (-0.003935, -1.203, -7.572), (0.01118, -0.2027, 15.07), (-0.004306, -1.444, 8.045), (1.217, -0.2235, 8.045), (-0.004306, 0.9973, 8.045), (-1.225, -0.2235, 8.045), (-0.9418, -0.4292, 0.3312), (-0.003254, 0.5093, 0.3312), (0.9353, -0.4292, 0.3312), (-0.003254, -1.368, 0.3312), (2.352, 0.3026, -12.83), (-0.0002543, 1.194, -7.543), (-1.22, -0.004549, -7.557), (1.215, -0.004549, -7.557), (-0.04478, -1.659, -15.86), (-2.308, 0.3062, -12.83), (-0.02141, -1.585, -13.17), (0.06551, 2.194, -12.48), (0.001637, 1.066, -15.96), (0.09008, 2.969, -14.43), (2.948, 0.6153, -15.16), (-2.903, 0.6944, -15.13)], [], [(8, 29, 80, 47), (29, 1, 30, 80), (80, 30, 3, 41), (47, 80, 41, 9), (9, 41, 81, 46), (41, 3, 33, 81), (81, 33, 7, 42), (46, 81, 42, 10), (10, 42, 82, 45), (42, 7, 36, 82), (82, 36, 5, 43), (45, 82, 43, 11), (11, 43, 83, 44), (43, 5, 39, 83), (83, 39, 1, 29), (44, 83, 29, 8), (4, 38, 84, 61), (38, 0, 60, 84), (84, 60, 16, 59), (61, 84, 59, 18), (7, 33, 85, 36), (33, 3, 30, 85), (85, 30, 1, 39), (36, 85, 39, 5), (14, 50, 86, 55), (50, 11, 44, 86), (86, 44, 8, 40), (55, 86, 40, 15), (13, 49, 87, 54), (49, 10, 45, 87), (87, 45, 11, 50), (54, 87, 50, 14), (12, 48, 88, 53), (48, 9, 46, 88), (88, 46, 10, 49), (53, 88, 49, 13), (15, 40, 89, 52), (40, 8, 47, 89), (89, 47, 9, 48), (52, 89, 48, 12), (0, 51, 90, 28), (51, 15, 52, 90), (90, 52, 12, 31), (28, 90, 31, 2), (2, 31, 91, 32), (31, 12, 53, 91), (91, 53, 13, 34), (32, 91, 34, 6), (6, 34, 92, 35), (34, 13, 54, 92), (92, 54, 14, 37), (35, 92, 37, 4), (4, 37, 93, 38), (37, 14, 55, 93), (93, 55, 15, 51), (38, 93, 51, 0), (19, 58, 94, 69), (58, 18, 68, 94), (94, 68, 22, 66), (69, 94, 66, 23), (2, 32, 95, 63), (32, 6, 62, 95), (95, 62, 19, 57), (63, 95, 57, 17), (0, 28, 96, 60), (28, 2, 63, 96), (96, 63, 17, 56), (60, 96, 56, 16), (6, 35, 97, 62), (35, 4, 61, 97), (97, 61, 18, 58), (62, 97, 58, 19), (22, 67, 98, 77), (67, 20, 76, 98), (98, 76, 24, 75), (77, 98, 75, 26), (16, 56, 99, 71), (56, 17, 70, 99), (99, 70, 21, 64), (71, 99, 64, 20), (18, 59, 100, 68), (59, 16, 71, 100), (100, 71, 20, 67), (68, 100, 67, 22), (17, 57, 101, 70), (57, 19, 69, 101), (101, 69, 23, 65), (70, 101, 65, 21), (25, 73, 102, 72), (73, 27, 74, 102), (102, 74, 26, 75), (72, 102, 75, 24), (21, 65, 103, 79), (65, 23, 78, 103), (103, 78, 27, 73), (79, 103, 73, 25), (23, 66, 104, 78), (66, 22, 77, 104), (104, 77, 26, 74), (78, 104, 74, 27), (20, 64, 105, 76), (64, 21, 79, 105), (105, 79, 25, 72), (76, 105, 72, 24)])
_uv = me_cube_001.uv_layers.new(name='UVMap')
_uv.uv.foreach_set('vector', [0.5999, 0.0, 0.6125, 0.0, 0.611, 0.1245, 0.5867, 0.1207, 0.6125, 0.0, 0.625, 0.0, 0.625, 0.125, 0.611, 0.1245, 0.611, 0.1245, 0.625, 0.125, 0.625, 0.25, 0.6107, 0.2496, 0.5867, 0.1207, 0.611, 0.1245, 0.6107, 0.2496, 0.5855, 0.2467, 0.5855, 0.2467, 0.6107, 0.2496, 0.6107, 0.375, 0.5855, 0.3749, 0.6107, 0.2496, 0.625, 0.25, 0.625, 0.375, 0.6107, 0.375, 0.6107, 0.375, 0.625, 0.375, 0.625, 0.5, 0.6114, 0.5003, 0.5855, 0.3749, 0.6107, 0.375, 0.6114, 0.5003, 0.5855, 0.5025, 0.5855, 0.5025, 0.6114, 0.5003, 0.6138, 0.6253, 0.5855, 0.6273, 0.6114, 0.5003, 0.625, 0.5, 0.6562, 0.625, 0.6138, 0.6253, 0.6138, 0.6253, 0.6562, 0.625, 0.625, 0.75, 0.6114, 0.7501, 0.5855, 0.6273, 0.6138, 0.6253, 0.6114, 0.7501, 0.5855, 0.7508, 0.5855, 0.7508, 0.6114, 0.7501, 0.611, 0.875, 0.5867, 0.8751, 0.6114, 0.7501, 0.625, 0.75, 0.625, 0.875, 0.611, 0.875, 0.611, 0.875, 0.625, 0.875, 0.625, 1.0, 0.6125, 1.0, 0.5867, 0.8751, 0.611, 0.875, 0.6125, 1.0, 0.5999, 1.0, 0.3939, 0.7508, 0.3923, 0.8751, 0.377, 0.875, 0.3774, 0.7501, 0.3923, 0.8751, 0.375, 1.0, 0.375, 1.0, 0.377, 0.875, 0.377, 0.875, 0.375, 1.0, 0.375, 1.0, 0.375, 0.875, 0.3774, 0.7501, 0.377, 0.875, 0.375, 0.875, 0.375, 0.75, 0.625, 0.5, 0.75, 0.5, 0.7531, 0.625, 0.6562, 0.625, 0.75, 0.5, 0.875, 0.5, 0.875, 0.625, 0.7531, 0.625, 0.7531, 0.625, 0.875, 0.625, 0.875, 0.75, 0.75, 0.75, 0.6562, 0.625, 0.7531, 0.625, 0.75, 0.75, 0.625, 0.75, 0.488, 0.7533, 0.5422, 0.7524, 0.5425, 0.8753, 0.488, 0.8754, 0.5422, 0.7524, 0.5855, 0.7508, 0.5867, 0.8751, 0.5425, 0.8753, 0.5425, 0.8753, 0.5867, 0.8751, 0.5999, 1.0, 0.5441, 1.0, 0.488, 0.8754, 0.5425, 0.8753, 0.5441, 1.0, 0.4882, 1.0, 0.488, 0.5099, 0.5423, 0.5071, 0.5422, 0.6315, 0.488, 0.6341, 0.5423, 0.5071, 0.5855, 0.5025, 0.5855, 0.6273, 0.5422, 0.6315, 0.5422, 0.6315, 0.5855, 0.6273, 0.5855, 0.7508, 0.5422, 0.7524, 0.488, 0.6341, 0.5422, 0.6315, 0.5422, 0.7524, 0.488, 0.7533, 0.488, 0.2368, 0.5423, 0.2405, 0.5423, 0.3747, 0.488, 0.3746, 0.5423, 0.2405, 0.5855, 0.2467, 0.5855, 0.3749, 0.5423, 0.3747, 0.5423, 0.3747, 0.5855, 0.3749, 0.5855, 0.5025, 0.5423, 0.5071, 0.488, 0.3746, 0.5423, 0.3747, 0.5423, 0.5071, 0.488, 0.5099, 0.4883, -0.02969, 0.5441, -0.01485, 0.5426, 0.1113, 0.488, 0.1052, 0.5441, -0.01485, 0.5999, 0.0, 0.5867, 0.1207, 0.5426, 0.1113, 0.5426, 0.1113, 0.5867, 0.1207, 0.5855, 0.2467, 0.5423, 0.2405, 0.488, 0.1052, 0.5426, 0.1113, 0.5423, 0.2405, 0.488, 0.2368, 0.375, 0.0, 0.4316, -0.01485, 0.4336, 0.1113, 0.3923, 0.1207, 0.4316, -0.01485, 0.4883, -0.02969, 0.488, 0.1052, 0.4336, 0.1113, 0.4336, 0.1113, 0.488, 0.1052, 0.488, 0.2368, 0.434, 0.2405, 0.3923, 0.1207, 0.4336, 0.1113, 0.434, 0.2405, 0.3939, 0.2467, 0.3939, 0.2467, 0.434, 0.2405, 0.434, 0.3747, 0.3939, 0.3749, 0.434, 0.2405, 0.488, 0.2368, 0.488, 0.3746, 0.434, 0.3747, 0.434, 0.3747, 0.488, 0.3746, 0.488, 0.5099, 0.4339, 0.5071, 0.3939, 0.3749, 0.434, 0.3747, 0.4339, 0.5071, 0.3939, 0.5025, 0.3939, 0.5025, 0.4339, 0.5071, 0.4339, 0.6315, 0.3939, 0.6273, 0.4339, 0.5071, 0.488, 0.5099, 0.488, 0.6341, 0.4339, 0.6315, 0.4339, 0.6315, 0.488, 0.6341, 0.488, 0.7533, 0.4339, 0.7524, 0.3939, 0.6273, 0.4339, 0.6315, 0.4339, 0.7524, 0.3939, 0.7508, 0.3939, 0.7508, 0.4339, 0.7524, 0.4335, 0.8753, 0.3923, 0.8751, 0.4339, 0.7524, 0.488, 0.7533, 0.488, 0.8754, 0.4335, 0.8753, 0.4335, 0.8753, 0.488, 0.8754, 0.4882, 1.0, 0.4316, 1.0, 0.3923, 0.8751, 0.4335, 0.8753, 0.4316, 1.0, 0.375, 1.0, 0.375, 0.5, 0.375, 0.625, 0.375, 0.625, 0.375, 0.5, 0.375, 0.625, 0.375, 0.75, 0.375, 0.75, 0.375, 0.625, 0.375, 0.625, 0.375, 0.75, 0.375, 0.75, 0.375, 0.625, 0.375, 0.5, 0.375, 0.625, 0.375, 0.625, 0.375, 0.5, 0.3939, 0.2467, 0.3939, 0.3749, 0.3774, 0.375, 0.3774, 0.2496, 0.3939, 0.3749, 0.3939, 0.5025, 0.3774, 0.5003, 0.3774, 0.375, 0.3774, 0.375, 0.3774, 0.5003, 0.375, 0.5, 0.375, 0.375, 0.3774, 0.2496, 0.3774, 0.375, 0.375, 0.375, 0.375, 0.25, 0.375, 0.0, 0.3923, 0.1207, 0.377, 0.1245, 0.375, 0.0, 0.3923, 0.1207, 0.3939, 0.2467, 0.3774, 0.2496, 0.377, 0.1245, 0.377, 0.1245, 0.3774, 0.2496, 0.375, 0.25, 0.375, 0.125, 0.375, 0.0, 0.377, 0.1245, 0.375, 0.125, 0.375, 0.0, 0.3939, 0.5025, 0.3939, 0.6273, 0.3774, 0.6253, 0.3774, 0.5003, 0.3939, 0.6273, 0.3939, 0.7508, 0.3774, 0.7501, 0.3774, 0.6253, 0.3774, 0.6253, 0.3774, 0.7501, 0.375, 0.75, 0.375, 0.625, 0.3774, 0.5003, 0.3774, 0.6253, 0.375, 0.625, 0.375, 0.5, 0.375, 0.75, 0.375, 0.875, 0.375, 0.875, 0.3741, 0.75, 0.375, 0.875, 0.375, 1.0, 0.375, 1.0, 0.375, 0.875, 0.375, 0.875, 0.375, 1.0, 0.375, 1.0, 0.375, 0.875, 0.3741, 0.75, 0.375, 0.875, 0.375, 0.875, 0.375, 0.75, 0.375, 0.0, 0.375, 0.125, 0.375, 0.125, 0.375, 0.0, 0.375, 0.125, 0.375, 0.25, 0.375, 0.25, 0.375, 0.125, 0.375, 0.125, 0.375, 0.25, 0.375, 0.25, 0.375, 0.125, 0.375, 0.0, 0.375, 0.125, 0.375, 0.125, 0.375, 0.0, 0.375, 0.75, 0.375, 0.875, 0.375, 0.875, 0.375, 0.75, 0.375, 0.875, 0.375, 1.0, 0.375, 1.0, 0.375, 0.875, 0.375, 0.875, 0.375, 1.0, 0.375, 1.0, 0.375, 0.875, 0.375, 0.75, 0.375, 0.875, 0.375, 0.875, 0.375, 0.75, 0.375, 0.25, 0.375, 0.375, 0.375, 0.375, 0.375, 0.25, 0.375, 0.375, 0.375, 0.5, 0.375, 0.5, 0.375, 0.375, 0.375, 0.375, 0.375, 0.5, 0.375, 0.5, 0.375, 0.375, 0.375, 0.25, 0.375, 0.375, 0.375, 0.375, 0.375, 0.25, 0.125, 0.5, 0.25, 0.5, 0.2465, 0.625, 0.125, 0.625, 0.25, 0.5, 0.375, 0.5, 0.3403, 0.625, 0.2465, 0.625, 0.2465, 0.625, 0.3403, 0.625, 0.375, 0.75, 0.25, 0.75, 0.125, 0.625, 0.2465, 0.625, 0.25, 0.75, 0.125, 0.75, 0.375, 0.25, 0.375, 0.375, 0.375, 0.375, 0.375, 0.25, 0.375, 0.375, 0.375, 0.5, 0.3741, 0.5, 0.375, 0.375, 0.375, 0.375, 0.3741, 0.5, 0.375, 0.5, 0.375, 0.375, 0.375, 0.25, 0.375, 0.375, 0.375, 0.375, 0.375, 0.25, 0.375, 0.5, 0.375, 0.625, 0.3715, 0.625, 0.3741, 0.5, 0.375, 0.625, 0.375, 0.75, 0.3741, 0.75, 0.3715, 0.625, 0.3715, 0.625, 0.3741, 0.75, 0.375, 0.75, 0.3403, 0.625, 0.3741, 0.5, 0.3715, 0.625, 0.3403, 0.625, 0.375, 0.5, 0.375, 0.0, 0.375, 0.125, 0.375, 0.125, 0.375, 0.0, 0.375, 0.125, 0.375, 0.25, 0.375, 0.25, 0.375, 0.125, 0.375, 0.125, 0.375, 0.25, 0.375, 0.25, 0.375, 0.125, 0.375, 0.0, 0.375, 0.125, 0.375, 0.125, 0.375, 0.0])
me_cube_001.materials.append(mat_material_001)
me_cube_001.update()
me_cube_005 = bpy.data.meshes.new('Cube.005')
me_cube_005.from_pydata([(-0.7336, -1.028, -3.697), (-1.512, -1.677, 14.48), (-0.7336, 0.433, -3.697), (-1.512, 1.363, 14.48), (0.7273, -1.028, -3.697), (1.528, -1.677, 14.48), (0.7273, 0.433, -3.697), (1.528, 1.363, 14.48), (-1.232, -1.318, 11.2), (-1.232, 1.14, 11.2), (1.226, 1.14, 11.2), (1.226, -1.318, 11.2), (-0.7339, 0.3442, 4.307), (0.7265, 0.3442, 4.307), (0.7265, -1.116, 4.307), (-0.7339, -1.116, 4.307), (-1.21, -0.8474, -10.82), (-1.189, 1.344, -10.65), (1.2, -0.8474, -10.82), (1.221, 1.344, -10.65), (-2.122, -1.242, -14.59), (-2.025, 2.011, -13.72), (2.087, -1.253, -14.6), (2.188, 1.979, -13.73), (-1.676, -0.4239, -16.08), (-1.607, 2.286, -15.21), (1.625, -0.4715, -16.1), (1.699, 2.207, -15.23), (-1.008, -0.2974, -3.697), (-1.645, -1.747, 13.41), (-1.919, -0.172, 14.67), (-0.6858, 0.2534, 0.3312), (-0.003191, 0.7069, -3.697), (0.009009, 1.756, 14.67), (0.6793, 0.2534, 0.3312), (1.001, -0.2974, -3.697), (1.937, -0.172, 14.67), (0.6793, -1.112, 0.3312), (-0.003191, -1.302, -3.697), (0.009009, -2.1, 14.67), (-0.8922, -1.111, 8.045), (-1.645, 1.55, 13.41), (1.652, 1.55, 13.41), (1.652, -1.747, 13.41), (-0.002554, -1.779, 11.2), (1.687, -0.08879, 11.2), (-0.002554, 1.601, 11.2), (-1.692, -0.08879, 11.2), (-0.8922, 0.6644, 8.045), (0.8836, 0.6644, 8.045), (0.8836, -1.111, 8.045), (-0.6858, -1.112, 0.3312), (-1.008, -0.386, 4.307), (-0.003694, 0.618, 4.307), (1.0, -0.386, 4.307), (-0.003694, -1.39, 4.307), (-1.651, 0.2482, -10.74), (0.02031, 1.755, -10.62), (1.662, 0.2482, -10.74), (-0.009138, -1.258, -10.85), (-0.8889, -0.8763, -7.568), (0.882, -0.8763, -7.568), (0.8847, 0.8672, -7.547), (-0.8862, 0.8672, -7.547), (-2.863, 0.3881, -14.16), (0.09999, 2.603, -13.57), (2.927, 0.359, -14.17), (-0.03595, -1.856, -14.76), (1.685, -1.071, -13.08), (1.748, 1.677, -12.58), (-1.641, 1.681, -12.58), (-1.704, -1.069, -13.08), (-1.994, 0.9952, -15.74), (0.05009, 2.602, -15.21), (2.009, 0.9114, -15.77), (-0.03486, -0.6959, -16.29), (-2.152, -1.015, -15.65), (2.099, -1.047, -15.66), (2.202, 2.289, -14.63), (-2.058, 2.371, -14.6), (-2.282, -0.1, 13.43), (0.003207, 2.185, 13.43), (2.288, -0.1, 13.43), (0.003207, -2.385, 13.43), (-0.003935, -1.203, -7.572), (0.01118, -0.2027, 15.07), (-0.004306, -1.444, 8.045), (1.217, -0.2235, 8.045), (-0.004306, 0.9973, 8.045), (-1.225, -0.2235, 8.045), (-0.9418, -0.4292, 0.3312), (-0.003254, 0.5093, 0.3312), (0.9353, -0.4292, 0.3312), (-0.003254, -1.368, 0.3312), (2.352, 0.3026, -12.83), (-0.0002543, 1.194, -7.543), (-1.22, -0.004549, -7.557), (1.215, -0.004549, -7.557), (-0.04478, -1.659, -15.86), (-2.308, 0.3062, -12.83), (-0.02141, -1.585, -13.17), (0.06551, 2.194, -12.48), (0.001637, 1.066, -15.96), (0.09008, 2.969, -14.43), (2.948, 0.6153, -15.16), (-2.903, 0.6944, -15.13)], [], [(8, 29, 80, 47), (29, 1, 30, 80), (80, 30, 3, 41), (47, 80, 41, 9), (9, 41, 81, 46), (41, 3, 33, 81), (81, 33, 7, 42), (46, 81, 42, 10), (10, 42, 82, 45), (42, 7, 36, 82), (82, 36, 5, 43), (45, 82, 43, 11), (11, 43, 83, 44), (43, 5, 39, 83), (83, 39, 1, 29), (44, 83, 29, 8), (4, 38, 84, 61), (38, 0, 60, 84), (84, 60, 16, 59), (61, 84, 59, 18), (7, 33, 85, 36), (33, 3, 30, 85), (85, 30, 1, 39), (36, 85, 39, 5), (14, 50, 86, 55), (50, 11, 44, 86), (86, 44, 8, 40), (55, 86, 40, 15), (13, 49, 87, 54), (49, 10, 45, 87), (87, 45, 11, 50), (54, 87, 50, 14), (12, 48, 88, 53), (48, 9, 46, 88), (88, 46, 10, 49), (53, 88, 49, 13), (15, 40, 89, 52), (40, 8, 47, 89), (89, 47, 9, 48), (52, 89, 48, 12), (0, 51, 90, 28), (51, 15, 52, 90), (90, 52, 12, 31), (28, 90, 31, 2), (2, 31, 91, 32), (31, 12, 53, 91), (91, 53, 13, 34), (32, 91, 34, 6), (6, 34, 92, 35), (34, 13, 54, 92), (92, 54, 14, 37), (35, 92, 37, 4), (4, 37, 93, 38), (37, 14, 55, 93), (93, 55, 15, 51), (38, 93, 51, 0), (19, 58, 94, 69), (58, 18, 68, 94), (94, 68, 22, 66), (69, 94, 66, 23), (2, 32, 95, 63), (32, 6, 62, 95), (95, 62, 19, 57), (63, 95, 57, 17), (0, 28, 96, 60), (28, 2, 63, 96), (96, 63, 17, 56), (60, 96, 56, 16), (6, 35, 97, 62), (35, 4, 61, 97), (97, 61, 18, 58), (62, 97, 58, 19), (22, 67, 98, 77), (67, 20, 76, 98), (98, 76, 24, 75), (77, 98, 75, 26), (16, 56, 99, 71), (56, 17, 70, 99), (99, 70, 21, 64), (71, 99, 64, 20), (18, 59, 100, 68), (59, 16, 71, 100), (100, 71, 20, 67), (68, 100, 67, 22), (17, 57, 101, 70), (57, 19, 69, 101), (101, 69, 23, 65), (70, 101, 65, 21), (25, 73, 102, 72), (73, 27, 74, 102), (102, 74, 26, 75), (72, 102, 75, 24), (21, 65, 103, 79), (65, 23, 78, 103), (103, 78, 27, 73), (79, 103, 73, 25), (23, 66, 104, 78), (66, 22, 77, 104), (104, 77, 26, 74), (78, 104, 74, 27), (20, 64, 105, 76), (64, 21, 79, 105), (105, 79, 25, 72), (76, 105, 72, 24)])
_uv = me_cube_005.uv_layers.new(name='UVMap')
_uv.uv.foreach_set('vector', [0.5999, 0.0, 0.6125, 0.0, 0.611, 0.1245, 0.5867, 0.1207, 0.6125, 0.0, 0.625, 0.0, 0.625, 0.125, 0.611, 0.1245, 0.611, 0.1245, 0.625, 0.125, 0.625, 0.25, 0.6107, 0.2496, 0.5867, 0.1207, 0.611, 0.1245, 0.6107, 0.2496, 0.5855, 0.2467, 0.5855, 0.2467, 0.6107, 0.2496, 0.6107, 0.375, 0.5855, 0.3749, 0.6107, 0.2496, 0.625, 0.25, 0.625, 0.375, 0.6107, 0.375, 0.6107, 0.375, 0.625, 0.375, 0.625, 0.5, 0.6114, 0.5003, 0.5855, 0.3749, 0.6107, 0.375, 0.6114, 0.5003, 0.5855, 0.5025, 0.5855, 0.5025, 0.6114, 0.5003, 0.6138, 0.6253, 0.5855, 0.6273, 0.6114, 0.5003, 0.625, 0.5, 0.6562, 0.625, 0.6138, 0.6253, 0.6138, 0.6253, 0.6562, 0.625, 0.625, 0.75, 0.6114, 0.7501, 0.5855, 0.6273, 0.6138, 0.6253, 0.6114, 0.7501, 0.5855, 0.7508, 0.5855, 0.7508, 0.6114, 0.7501, 0.611, 0.875, 0.5867, 0.8751, 0.6114, 0.7501, 0.625, 0.75, 0.625, 0.875, 0.611, 0.875, 0.611, 0.875, 0.625, 0.875, 0.625, 1.0, 0.6125, 1.0, 0.5867, 0.8751, 0.611, 0.875, 0.6125, 1.0, 0.5999, 1.0, 0.3939, 0.7508, 0.3923, 0.8751, 0.377, 0.875, 0.3774, 0.7501, 0.3923, 0.8751, 0.375, 1.0, 0.375, 1.0, 0.377, 0.875, 0.377, 0.875, 0.375, 1.0, 0.375, 1.0, 0.375, 0.875, 0.3774, 0.7501, 0.377, 0.875, 0.375, 0.875, 0.375, 0.75, 0.625, 0.5, 0.75, 0.5, 0.7531, 0.625, 0.6562, 0.625, 0.75, 0.5, 0.875, 0.5, 0.875, 0.625, 0.7531, 0.625, 0.7531, 0.625, 0.875, 0.625, 0.875, 0.75, 0.75, 0.75, 0.6562, 0.625, 0.7531, 0.625, 0.75, 0.75, 0.625, 0.75, 0.488, 0.7533, 0.5422, 0.7524, 0.5425, 0.8753, 0.488, 0.8754, 0.5422, 0.7524, 0.5855, 0.7508, 0.5867, 0.8751, 0.5425, 0.8753, 0.5425, 0.8753, 0.5867, 0.8751, 0.5999, 1.0, 0.5441, 1.0, 0.488, 0.8754, 0.5425, 0.8753, 0.5441, 1.0, 0.4882, 1.0, 0.488, 0.5099, 0.5423, 0.5071, 0.5422, 0.6315, 0.488, 0.6341, 0.5423, 0.5071, 0.5855, 0.5025, 0.5855, 0.6273, 0.5422, 0.6315, 0.5422, 0.6315, 0.5855, 0.6273, 0.5855, 0.7508, 0.5422, 0.7524, 0.488, 0.6341, 0.5422, 0.6315, 0.5422, 0.7524, 0.488, 0.7533, 0.488, 0.2368, 0.5423, 0.2405, 0.5423, 0.3747, 0.488, 0.3746, 0.5423, 0.2405, 0.5855, 0.2467, 0.5855, 0.3749, 0.5423, 0.3747, 0.5423, 0.3747, 0.5855, 0.3749, 0.5855, 0.5025, 0.5423, 0.5071, 0.488, 0.3746, 0.5423, 0.3747, 0.5423, 0.5071, 0.488, 0.5099, 0.4883, -0.02969, 0.5441, -0.01485, 0.5426, 0.1113, 0.488, 0.1052, 0.5441, -0.01485, 0.5999, 0.0, 0.5867, 0.1207, 0.5426, 0.1113, 0.5426, 0.1113, 0.5867, 0.1207, 0.5855, 0.2467, 0.5423, 0.2405, 0.488, 0.1052, 0.5426, 0.1113, 0.5423, 0.2405, 0.488, 0.2368, 0.375, 0.0, 0.4316, -0.01485, 0.4336, 0.1113, 0.3923, 0.1207, 0.4316, -0.01485, 0.4883, -0.02969, 0.488, 0.1052, 0.4336, 0.1113, 0.4336, 0.1113, 0.488, 0.1052, 0.488, 0.2368, 0.434, 0.2405, 0.3923, 0.1207, 0.4336, 0.1113, 0.434, 0.2405, 0.3939, 0.2467, 0.3939, 0.2467, 0.434, 0.2405, 0.434, 0.3747, 0.3939, 0.3749, 0.434, 0.2405, 0.488, 0.2368, 0.488, 0.3746, 0.434, 0.3747, 0.434, 0.3747, 0.488, 0.3746, 0.488, 0.5099, 0.4339, 0.5071, 0.3939, 0.3749, 0.434, 0.3747, 0.4339, 0.5071, 0.3939, 0.5025, 0.3939, 0.5025, 0.4339, 0.5071, 0.4339, 0.6315, 0.3939, 0.6273, 0.4339, 0.5071, 0.488, 0.5099, 0.488, 0.6341, 0.4339, 0.6315, 0.4339, 0.6315, 0.488, 0.6341, 0.488, 0.7533, 0.4339, 0.7524, 0.3939, 0.6273, 0.4339, 0.6315, 0.4339, 0.7524, 0.3939, 0.7508, 0.3939, 0.7508, 0.4339, 0.7524, 0.4335, 0.8753, 0.3923, 0.8751, 0.4339, 0.7524, 0.488, 0.7533, 0.488, 0.8754, 0.4335, 0.8753, 0.4335, 0.8753, 0.488, 0.8754, 0.4882, 1.0, 0.4316, 1.0, 0.3923, 0.8751, 0.4335, 0.8753, 0.4316, 1.0, 0.375, 1.0, 0.375, 0.5, 0.375, 0.625, 0.375, 0.625, 0.375, 0.5, 0.375, 0.625, 0.375, 0.75, 0.375, 0.75, 0.375, 0.625, 0.375, 0.625, 0.375, 0.75, 0.375, 0.75, 0.375, 0.625, 0.375, 0.5, 0.375, 0.625, 0.375, 0.625, 0.375, 0.5, 0.3939, 0.2467, 0.3939, 0.3749, 0.3774, 0.375, 0.3774, 0.2496, 0.3939, 0.3749, 0.3939, 0.5025, 0.3774, 0.5003, 0.3774, 0.375, 0.3774, 0.375, 0.3774, 0.5003, 0.375, 0.5, 0.375, 0.375, 0.3774, 0.2496, 0.3774, 0.375, 0.375, 0.375, 0.375, 0.25, 0.375, 0.0, 0.3923, 0.1207, 0.377, 0.1245, 0.375, 0.0, 0.3923, 0.1207, 0.3939, 0.2467, 0.3774, 0.2496, 0.377, 0.1245, 0.377, 0.1245, 0.3774, 0.2496, 0.375, 0.25, 0.375, 0.125, 0.375, 0.0, 0.377, 0.1245, 0.375, 0.125, 0.375, 0.0, 0.3939, 0.5025, 0.3939, 0.6273, 0.3774, 0.6253, 0.3774, 0.5003, 0.3939, 0.6273, 0.3939, 0.7508, 0.3774, 0.7501, 0.3774, 0.6253, 0.3774, 0.6253, 0.3774, 0.7501, 0.375, 0.75, 0.375, 0.625, 0.3774, 0.5003, 0.3774, 0.6253, 0.375, 0.625, 0.375, 0.5, 0.375, 0.75, 0.375, 0.875, 0.375, 0.875, 0.3741, 0.75, 0.375, 0.875, 0.375, 1.0, 0.375, 1.0, 0.375, 0.875, 0.375, 0.875, 0.375, 1.0, 0.375, 1.0, 0.375, 0.875, 0.3741, 0.75, 0.375, 0.875, 0.375, 0.875, 0.375, 0.75, 0.375, 0.0, 0.375, 0.125, 0.375, 0.125, 0.375, 0.0, 0.375, 0.125, 0.375, 0.25, 0.375, 0.25, 0.375, 0.125, 0.375, 0.125, 0.375, 0.25, 0.375, 0.25, 0.375, 0.125, 0.375, 0.0, 0.375, 0.125, 0.375, 0.125, 0.375, 0.0, 0.375, 0.75, 0.375, 0.875, 0.375, 0.875, 0.375, 0.75, 0.375, 0.875, 0.375, 1.0, 0.375, 1.0, 0.375, 0.875, 0.375, 0.875, 0.375, 1.0, 0.375, 1.0, 0.375, 0.875, 0.375, 0.75, 0.375, 0.875, 0.375, 0.875, 0.375, 0.75, 0.375, 0.25, 0.375, 0.375, 0.375, 0.375, 0.375, 0.25, 0.375, 0.375, 0.375, 0.5, 0.375, 0.5, 0.375, 0.375, 0.375, 0.375, 0.375, 0.5, 0.375, 0.5, 0.375, 0.375, 0.375, 0.25, 0.375, 0.375, 0.375, 0.375, 0.375, 0.25, 0.125, 0.5, 0.25, 0.5, 0.2465, 0.625, 0.125, 0.625, 0.25, 0.5, 0.375, 0.5, 0.3403, 0.625, 0.2465, 0.625, 0.2465, 0.625, 0.3403, 0.625, 0.375, 0.75, 0.25, 0.75, 0.125, 0.625, 0.2465, 0.625, 0.25, 0.75, 0.125, 0.75, 0.375, 0.25, 0.375, 0.375, 0.375, 0.375, 0.375, 0.25, 0.375, 0.375, 0.375, 0.5, 0.3741, 0.5, 0.375, 0.375, 0.375, 0.375, 0.3741, 0.5, 0.375, 0.5, 0.375, 0.375, 0.375, 0.25, 0.375, 0.375, 0.375, 0.375, 0.375, 0.25, 0.375, 0.5, 0.375, 0.625, 0.3715, 0.625, 0.3741, 0.5, 0.375, 0.625, 0.375, 0.75, 0.3741, 0.75, 0.3715, 0.625, 0.3715, 0.625, 0.3741, 0.75, 0.375, 0.75, 0.3403, 0.625, 0.3741, 0.5, 0.3715, 0.625, 0.3403, 0.625, 0.375, 0.5, 0.375, 0.0, 0.375, 0.125, 0.375, 0.125, 0.375, 0.0, 0.375, 0.125, 0.375, 0.25, 0.375, 0.25, 0.375, 0.125, 0.375, 0.125, 0.375, 0.25, 0.375, 0.25, 0.375, 0.125, 0.375, 0.0, 0.375, 0.125, 0.375, 0.125, 0.375, 0.0])
me_cube_005.materials.append(mat_material_001)
me_cube_005.update()
me_cube_006 = bpy.data.meshes.new('Cube.006')
me_cube_006.from_pydata([(-0.7336, -1.028, -3.697), (-1.512, -1.677, 14.48), (-0.7336, 0.433, -3.697), (-1.512, 1.363, 14.48), (0.7273, -1.028, -3.697), (1.528, -1.677, 14.48), (0.7273, 0.433, -3.697), (1.528, 1.363, 14.48), (-1.232, -1.318, 11.2), (-1.232, 1.14, 11.2), (1.226, 1.14, 11.2), (1.226, -1.318, 11.2), (-0.7339, 0.3442, 4.307), (0.7265, 0.3442, 4.307), (0.7265, -1.116, 4.307), (-0.7339, -1.116, 4.307), (-1.21, -0.8474, -10.82), (-1.189, 1.344, -10.65), (1.2, -0.8474, -10.82), (1.221, 1.344, -10.65), (-2.122, -1.242, -14.59), (-2.025, 2.011, -13.72), (2.087, -1.253, -14.6), (2.188, 1.979, -13.73), (-1.676, -0.4239, -16.08), (-1.607, 2.286, -15.21), (1.625, -0.4715, -16.1), (1.699, 2.207, -15.23), (-1.008, -0.2974, -3.697), (-1.645, -1.747, 13.41), (-1.919, -0.172, 14.67), (-0.6858, 0.2534, 0.3312), (-0.003191, 0.7069, -3.697), (0.009009, 1.756, 14.67), (0.6793, 0.2534, 0.3312), (1.001, -0.2974, -3.697), (1.937, -0.172, 14.67), (0.6793, -1.112, 0.3312), (-0.003191, -1.302, -3.697), (0.009009, -2.1, 14.67), (-0.8922, -1.111, 8.045), (-1.645, 1.55, 13.41), (1.652, 1.55, 13.41), (1.652, -1.747, 13.41), (-0.002554, -1.779, 11.2), (1.687, -0.08879, 11.2), (-0.002554, 1.601, 11.2), (-1.692, -0.08879, 11.2), (-0.8922, 0.6644, 8.045), (0.8836, 0.6644, 8.045), (0.8836, -1.111, 8.045), (-0.6858, -1.112, 0.3312), (-1.008, -0.386, 4.307), (-0.003694, 0.618, 4.307), (1.0, -0.386, 4.307), (-0.003694, -1.39, 4.307), (-1.651, 0.2482, -10.74), (0.02031, 1.755, -10.62), (1.662, 0.2482, -10.74), (-0.009138, -1.258, -10.85), (-0.8889, -0.8763, -7.568), (0.882, -0.8763, -7.568), (0.8847, 0.8672, -7.547), (-0.8862, 0.8672, -7.547), (-2.863, 0.3881, -14.16), (0.09999, 2.603, -13.57), (2.927, 0.359, -14.17), (-0.03595, -1.856, -14.76), (1.685, -1.071, -13.08), (1.748, 1.677, -12.58), (-1.641, 1.681, -12.58), (-1.704, -1.069, -13.08), (-1.994, 0.9952, -15.74), (0.05009, 2.602, -15.21), (2.009, 0.9114, -15.77), (-0.03486, -0.6959, -16.29), (-2.152, -1.015, -15.65), (2.099, -1.047, -15.66), (2.202, 2.289, -14.63), (-2.058, 2.371, -14.6), (-2.282, -0.1, 13.43), (0.003207, 2.185, 13.43), (2.288, -0.1, 13.43), (0.003207, -2.385, 13.43), (-0.003935, -1.203, -7.572), (0.01118, -0.2027, 15.07), (-0.004306, -1.444, 8.045), (1.217, -0.2235, 8.045), (-0.004306, 0.9973, 8.045), (-1.225, -0.2235, 8.045), (-0.9418, -0.4292, 0.3312), (-0.003254, 0.5093, 0.3312), (0.9353, -0.4292, 0.3312), (-0.003254, -1.368, 0.3312), (2.352, 0.3026, -12.83), (-0.0002543, 1.194, -7.543), (-1.22, -0.004549, -7.557), (1.215, -0.004549, -7.557), (-0.04478, -1.659, -15.86), (-2.308, 0.3062, -12.83), (-0.02141, -1.585, -13.17), (0.06551, 2.194, -12.48), (0.001637, 1.066, -15.96), (0.09008, 2.969, -14.43), (2.948, 0.6153, -15.16), (-2.903, 0.6944, -15.13)], [], [(8, 29, 80, 47), (29, 1, 30, 80), (80, 30, 3, 41), (47, 80, 41, 9), (9, 41, 81, 46), (41, 3, 33, 81), (81, 33, 7, 42), (46, 81, 42, 10), (10, 42, 82, 45), (42, 7, 36, 82), (82, 36, 5, 43), (45, 82, 43, 11), (11, 43, 83, 44), (43, 5, 39, 83), (83, 39, 1, 29), (44, 83, 29, 8), (4, 38, 84, 61), (38, 0, 60, 84), (84, 60, 16, 59), (61, 84, 59, 18), (7, 33, 85, 36), (33, 3, 30, 85), (85, 30, 1, 39), (36, 85, 39, 5), (14, 50, 86, 55), (50, 11, 44, 86), (86, 44, 8, 40), (55, 86, 40, 15), (13, 49, 87, 54), (49, 10, 45, 87), (87, 45, 11, 50), (54, 87, 50, 14), (12, 48, 88, 53), (48, 9, 46, 88), (88, 46, 10, 49), (53, 88, 49, 13), (15, 40, 89, 52), (40, 8, 47, 89), (89, 47, 9, 48), (52, 89, 48, 12), (0, 51, 90, 28), (51, 15, 52, 90), (90, 52, 12, 31), (28, 90, 31, 2), (2, 31, 91, 32), (31, 12, 53, 91), (91, 53, 13, 34), (32, 91, 34, 6), (6, 34, 92, 35), (34, 13, 54, 92), (92, 54, 14, 37), (35, 92, 37, 4), (4, 37, 93, 38), (37, 14, 55, 93), (93, 55, 15, 51), (38, 93, 51, 0), (19, 58, 94, 69), (58, 18, 68, 94), (94, 68, 22, 66), (69, 94, 66, 23), (2, 32, 95, 63), (32, 6, 62, 95), (95, 62, 19, 57), (63, 95, 57, 17), (0, 28, 96, 60), (28, 2, 63, 96), (96, 63, 17, 56), (60, 96, 56, 16), (6, 35, 97, 62), (35, 4, 61, 97), (97, 61, 18, 58), (62, 97, 58, 19), (22, 67, 98, 77), (67, 20, 76, 98), (98, 76, 24, 75), (77, 98, 75, 26), (16, 56, 99, 71), (56, 17, 70, 99), (99, 70, 21, 64), (71, 99, 64, 20), (18, 59, 100, 68), (59, 16, 71, 100), (100, 71, 20, 67), (68, 100, 67, 22), (17, 57, 101, 70), (57, 19, 69, 101), (101, 69, 23, 65), (70, 101, 65, 21), (25, 73, 102, 72), (73, 27, 74, 102), (102, 74, 26, 75), (72, 102, 75, 24), (21, 65, 103, 79), (65, 23, 78, 103), (103, 78, 27, 73), (79, 103, 73, 25), (23, 66, 104, 78), (66, 22, 77, 104), (104, 77, 26, 74), (78, 104, 74, 27), (20, 64, 105, 76), (64, 21, 79, 105), (105, 79, 25, 72), (76, 105, 72, 24)])
_uv = me_cube_006.uv_layers.new(name='UVMap')
_uv.uv.foreach_set('vector', [0.5999, 0.0, 0.6125, 0.0, 0.611, 0.1245, 0.5867, 0.1207, 0.6125, 0.0, 0.625, 0.0, 0.625, 0.125, 0.611, 0.1245, 0.611, 0.1245, 0.625, 0.125, 0.625, 0.25, 0.6107, 0.2496, 0.5867, 0.1207, 0.611, 0.1245, 0.6107, 0.2496, 0.5855, 0.2467, 0.5855, 0.2467, 0.6107, 0.2496, 0.6107, 0.375, 0.5855, 0.3749, 0.6107, 0.2496, 0.625, 0.25, 0.625, 0.375, 0.6107, 0.375, 0.6107, 0.375, 0.625, 0.375, 0.625, 0.5, 0.6114, 0.5003, 0.5855, 0.3749, 0.6107, 0.375, 0.6114, 0.5003, 0.5855, 0.5025, 0.5855, 0.5025, 0.6114, 0.5003, 0.6138, 0.6253, 0.5855, 0.6273, 0.6114, 0.5003, 0.625, 0.5, 0.6562, 0.625, 0.6138, 0.6253, 0.6138, 0.6253, 0.6562, 0.625, 0.625, 0.75, 0.6114, 0.7501, 0.5855, 0.6273, 0.6138, 0.6253, 0.6114, 0.7501, 0.5855, 0.7508, 0.5855, 0.7508, 0.6114, 0.7501, 0.611, 0.875, 0.5867, 0.8751, 0.6114, 0.7501, 0.625, 0.75, 0.625, 0.875, 0.611, 0.875, 0.611, 0.875, 0.625, 0.875, 0.625, 1.0, 0.6125, 1.0, 0.5867, 0.8751, 0.611, 0.875, 0.6125, 1.0, 0.5999, 1.0, 0.3939, 0.7508, 0.3923, 0.8751, 0.377, 0.875, 0.3774, 0.7501, 0.3923, 0.8751, 0.375, 1.0, 0.375, 1.0, 0.377, 0.875, 0.377, 0.875, 0.375, 1.0, 0.375, 1.0, 0.375, 0.875, 0.3774, 0.7501, 0.377, 0.875, 0.375, 0.875, 0.375, 0.75, 0.625, 0.5, 0.75, 0.5, 0.7531, 0.625, 0.6562, 0.625, 0.75, 0.5, 0.875, 0.5, 0.875, 0.625, 0.7531, 0.625, 0.7531, 0.625, 0.875, 0.625, 0.875, 0.75, 0.75, 0.75, 0.6562, 0.625, 0.7531, 0.625, 0.75, 0.75, 0.625, 0.75, 0.488, 0.7533, 0.5422, 0.7524, 0.5425, 0.8753, 0.488, 0.8754, 0.5422, 0.7524, 0.5855, 0.7508, 0.5867, 0.8751, 0.5425, 0.8753, 0.5425, 0.8753, 0.5867, 0.8751, 0.5999, 1.0, 0.5441, 1.0, 0.488, 0.8754, 0.5425, 0.8753, 0.5441, 1.0, 0.4882, 1.0, 0.488, 0.5099, 0.5423, 0.5071, 0.5422, 0.6315, 0.488, 0.6341, 0.5423, 0.5071, 0.5855, 0.5025, 0.5855, 0.6273, 0.5422, 0.6315, 0.5422, 0.6315, 0.5855, 0.6273, 0.5855, 0.7508, 0.5422, 0.7524, 0.488, 0.6341, 0.5422, 0.6315, 0.5422, 0.7524, 0.488, 0.7533, 0.488, 0.2368, 0.5423, 0.2405, 0.5423, 0.3747, 0.488, 0.3746, 0.5423, 0.2405, 0.5855, 0.2467, 0.5855, 0.3749, 0.5423, 0.3747, 0.5423, 0.3747, 0.5855, 0.3749, 0.5855, 0.5025, 0.5423, 0.5071, 0.488, 0.3746, 0.5423, 0.3747, 0.5423, 0.5071, 0.488, 0.5099, 0.4883, -0.02969, 0.5441, -0.01485, 0.5426, 0.1113, 0.488, 0.1052, 0.5441, -0.01485, 0.5999, 0.0, 0.5867, 0.1207, 0.5426, 0.1113, 0.5426, 0.1113, 0.5867, 0.1207, 0.5855, 0.2467, 0.5423, 0.2405, 0.488, 0.1052, 0.5426, 0.1113, 0.5423, 0.2405, 0.488, 0.2368, 0.375, 0.0, 0.4316, -0.01485, 0.4336, 0.1113, 0.3923, 0.1207, 0.4316, -0.01485, 0.4883, -0.02969, 0.488, 0.1052, 0.4336, 0.1113, 0.4336, 0.1113, 0.488, 0.1052, 0.488, 0.2368, 0.434, 0.2405, 0.3923, 0.1207, 0.4336, 0.1113, 0.434, 0.2405, 0.3939, 0.2467, 0.3939, 0.2467, 0.434, 0.2405, 0.434, 0.3747, 0.3939, 0.3749, 0.434, 0.2405, 0.488, 0.2368, 0.488, 0.3746, 0.434, 0.3747, 0.434, 0.3747, 0.488, 0.3746, 0.488, 0.5099, 0.4339, 0.5071, 0.3939, 0.3749, 0.434, 0.3747, 0.4339, 0.5071, 0.3939, 0.5025, 0.3939, 0.5025, 0.4339, 0.5071, 0.4339, 0.6315, 0.3939, 0.6273, 0.4339, 0.5071, 0.488, 0.5099, 0.488, 0.6341, 0.4339, 0.6315, 0.4339, 0.6315, 0.488, 0.6341, 0.488, 0.7533, 0.4339, 0.7524, 0.3939, 0.6273, 0.4339, 0.6315, 0.4339, 0.7524, 0.3939, 0.7508, 0.3939, 0.7508, 0.4339, 0.7524, 0.4335, 0.8753, 0.3923, 0.8751, 0.4339, 0.7524, 0.488, 0.7533, 0.488, 0.8754, 0.4335, 0.8753, 0.4335, 0.8753, 0.488, 0.8754, 0.4882, 1.0, 0.4316, 1.0, 0.3923, 0.8751, 0.4335, 0.8753, 0.4316, 1.0, 0.375, 1.0, 0.375, 0.5, 0.375, 0.625, 0.375, 0.625, 0.375, 0.5, 0.375, 0.625, 0.375, 0.75, 0.375, 0.75, 0.375, 0.625, 0.375, 0.625, 0.375, 0.75, 0.375, 0.75, 0.375, 0.625, 0.375, 0.5, 0.375, 0.625, 0.375, 0.625, 0.375, 0.5, 0.3939, 0.2467, 0.3939, 0.3749, 0.3774, 0.375, 0.3774, 0.2496, 0.3939, 0.3749, 0.3939, 0.5025, 0.3774, 0.5003, 0.3774, 0.375, 0.3774, 0.375, 0.3774, 0.5003, 0.375, 0.5, 0.375, 0.375, 0.3774, 0.2496, 0.3774, 0.375, 0.375, 0.375, 0.375, 0.25, 0.375, 0.0, 0.3923, 0.1207, 0.377, 0.1245, 0.375, 0.0, 0.3923, 0.1207, 0.3939, 0.2467, 0.3774, 0.2496, 0.377, 0.1245, 0.377, 0.1245, 0.3774, 0.2496, 0.375, 0.25, 0.375, 0.125, 0.375, 0.0, 0.377, 0.1245, 0.375, 0.125, 0.375, 0.0, 0.3939, 0.5025, 0.3939, 0.6273, 0.3774, 0.6253, 0.3774, 0.5003, 0.3939, 0.6273, 0.3939, 0.7508, 0.3774, 0.7501, 0.3774, 0.6253, 0.3774, 0.6253, 0.3774, 0.7501, 0.375, 0.75, 0.375, 0.625, 0.3774, 0.5003, 0.3774, 0.6253, 0.375, 0.625, 0.375, 0.5, 0.375, 0.75, 0.375, 0.875, 0.375, 0.875, 0.3741, 0.75, 0.375, 0.875, 0.375, 1.0, 0.375, 1.0, 0.375, 0.875, 0.375, 0.875, 0.375, 1.0, 0.375, 1.0, 0.375, 0.875, 0.3741, 0.75, 0.375, 0.875, 0.375, 0.875, 0.375, 0.75, 0.375, 0.0, 0.375, 0.125, 0.375, 0.125, 0.375, 0.0, 0.375, 0.125, 0.375, 0.25, 0.375, 0.25, 0.375, 0.125, 0.375, 0.125, 0.375, 0.25, 0.375, 0.25, 0.375, 0.125, 0.375, 0.0, 0.375, 0.125, 0.375, 0.125, 0.375, 0.0, 0.375, 0.75, 0.375, 0.875, 0.375, 0.875, 0.375, 0.75, 0.375, 0.875, 0.375, 1.0, 0.375, 1.0, 0.375, 0.875, 0.375, 0.875, 0.375, 1.0, 0.375, 1.0, 0.375, 0.875, 0.375, 0.75, 0.375, 0.875, 0.375, 0.875, 0.375, 0.75, 0.375, 0.25, 0.375, 0.375, 0.375, 0.375, 0.375, 0.25, 0.375, 0.375, 0.375, 0.5, 0.375, 0.5, 0.375, 0.375, 0.375, 0.375, 0.375, 0.5, 0.375, 0.5, 0.375, 0.375, 0.375, 0.25, 0.375, 0.375, 0.375, 0.375, 0.375, 0.25, 0.125, 0.5, 0.25, 0.5, 0.2465, 0.625, 0.125, 0.625, 0.25, 0.5, 0.375, 0.5, 0.3403, 0.625, 0.2465, 0.625, 0.2465, 0.625, 0.3403, 0.625, 0.375, 0.75, 0.25, 0.75, 0.125, 0.625, 0.2465, 0.625, 0.25, 0.75, 0.125, 0.75, 0.375, 0.25, 0.375, 0.375, 0.375, 0.375, 0.375, 0.25, 0.375, 0.375, 0.375, 0.5, 0.3741, 0.5, 0.375, 0.375, 0.375, 0.375, 0.3741, 0.5, 0.375, 0.5, 0.375, 0.375, 0.375, 0.25, 0.375, 0.375, 0.375, 0.375, 0.375, 0.25, 0.375, 0.5, 0.375, 0.625, 0.3715, 0.625, 0.3741, 0.5, 0.375, 0.625, 0.375, 0.75, 0.3741, 0.75, 0.3715, 0.625, 0.3715, 0.625, 0.3741, 0.75, 0.375, 0.75, 0.3403, 0.625, 0.3741, 0.5, 0.3715, 0.625, 0.3403, 0.625, 0.375, 0.5, 0.375, 0.0, 0.375, 0.125, 0.375, 0.125, 0.375, 0.0, 0.375, 0.125, 0.375, 0.25, 0.375, 0.25, 0.375, 0.125, 0.375, 0.125, 0.375, 0.25, 0.375, 0.25, 0.375, 0.125, 0.375, 0.0, 0.375, 0.125, 0.375, 0.125, 0.375, 0.0])
me_cube_006.materials.append(mat_material_001)
me_cube_006.update()
me_cube_007 = bpy.data.meshes.new('Cube.007')
me_cube_007.from_pydata([(-1.0, -0.5445, -8.451), (-1.0, -1.535, 8.24), (-1.0, 1.456, -8.451), (-1.0, 0.4655, 8.24), (1.0, -0.5445, -8.451), (1.0, -1.535, 8.24), (1.0, 1.456, -8.451), (1.0, 0.4655, 8.24), (-2.2, -2.292, 12.71), (-2.2, 2.176, 11.87), (2.2, -2.292, 12.71), (2.2, 2.176, 11.87), (2.541, 1.698, 9.465), (2.541, -3.384, 9.465), (-2.541, -3.384, 9.465), (-2.541, 1.698, 9.465), (-1.662, -0.8729, -11.02), (-1.662, 2.45, -11.02), (1.662, -0.8729, -11.02), (1.662, 2.45, -11.02), (-2.768, -1.98, -12.92), (-2.768, 3.557, -12.92), (2.768, -1.98, -12.92), (2.768, 3.557, -12.92), (-2.179, -1.377, -13.81), (-2.179, 2.98, -13.81), (2.179, -1.377, -13.81), (2.179, 2.98, -13.81)], [], [(0, 1, 3, 2), (2, 3, 7, 6), (6, 7, 5, 4), (4, 5, 1, 0), (0, 2, 17, 16), (13, 12, 11, 10), (11, 9, 8, 10), (15, 14, 8, 9), (14, 13, 10, 8), (12, 15, 9, 11), (7, 3, 15, 12), (1, 5, 13, 14), (3, 1, 14, 15), (5, 7, 12, 13), (18, 16, 20, 22), (6, 4, 18, 19), (4, 0, 16, 18), (2, 6, 19, 17), (23, 22, 26, 27), (17, 19, 23, 21), (19, 18, 22, 23), (16, 17, 21, 20), (25, 27, 26, 24), (20, 21, 25, 24), (22, 20, 24, 26), (21, 23, 27, 25)])
_uv = me_cube_007.uv_layers.new(name='UVMap')
_uv.uv.foreach_set('vector', [0.375, 0.0, 0.625, 0.0, 0.625, 0.25, 0.375, 0.25, 0.375, 0.25, 0.625, 0.25, 0.625, 0.5, 0.375, 0.5, 0.375, 0.5, 0.625, 0.5, 0.625, 0.75, 0.375, 0.75, 0.375, 0.75, 0.625, 0.75, 0.625, 1.0, 0.375, 1.0, 0.375, 0.0, 0.375, 0.25, 0.375, 0.25, 0.375, 0.0, 0.625, 0.7074, 0.625, 0.4577, 0.625, 0.5, 0.625, 0.75, 0.625, 0.5, 0.875, 0.5, 0.875, 0.75, 0.625, 0.75, 0.625, 0.2923, 0.625, -0.04921, 0.625, 0.0, 0.625, 0.25, 0.625, 1.043, 0.625, 0.7074, 0.625, 0.75, 0.625, 1.0, 0.625, 0.4577, 0.625, 0.2923, 0.625, 0.25, 0.625, 0.5, 0.625, 0.5, 0.625, 0.25, 0.625, 0.2923, 0.625, 0.4577, 0.625, 1.0, 0.625, 0.75, 0.625, 0.7074, 0.625, 1.043, 0.625, 0.25, 0.625, 0.0, 0.625, -0.04921, 0.625, 0.2923, 0.625, 0.75, 0.625, 0.5, 0.625, 0.4577, 0.625, 0.7074, 0.375, 0.75, 0.375, 1.0, 0.375, 1.0, 0.375, 0.75, 0.375, 0.5, 0.375, 0.75, 0.375, 0.75, 0.375, 0.5, 0.375, 0.75, 0.375, 1.0, 0.375, 1.0, 0.375, 0.75, 0.375, 0.25, 0.375, 0.5, 0.375, 0.5, 0.375, 0.25, 0.375, 0.5, 0.375, 0.75, 0.375, 0.75, 0.375, 0.5, 0.375, 0.25, 0.375, 0.5, 0.375, 0.5, 0.375, 0.25, 0.375, 0.5, 0.375, 0.75, 0.375, 0.75, 0.375, 0.5, 0.375, 0.0, 0.375, 0.25, 0.375, 0.25, 0.375, 0.0, 0.125, 0.5, 0.375, 0.5, 0.375, 0.75, 0.125, 0.75, 0.375, 0.0, 0.375, 0.25, 0.375, 0.25, 0.375, 0.0, 0.375, 0.75, 0.375, 1.0, 0.375, 1.0, 0.375, 0.75, 0.375, 0.25, 0.375, 0.5, 0.375, 0.5, 0.375, 0.25])
me_cube_007.update()
me_cube_008 = bpy.data.meshes.new('Cube.008')
me_cube_008.from_pydata([(-1.0, -0.5445, -8.451), (-1.0, -1.535, 8.24), (-1.0, 1.456, -8.451), (-1.0, 0.4655, 8.24), (1.0, -0.5445, -8.451), (1.0, -1.535, 8.24), (1.0, 1.456, -8.451), (1.0, 0.4655, 8.24), (-2.2, -2.292, 12.71), (-2.2, 2.176, 11.87), (2.2, -2.292, 12.71), (2.2, 2.176, 11.87), (2.541, 1.698, 9.465), (2.541, -3.384, 9.465), (-2.541, -3.384, 9.465), (-2.541, 1.698, 9.465), (-1.662, -0.8729, -11.02), (-1.662, 2.45, -11.02), (1.662, -0.8729, -11.02), (1.662, 2.45, -11.02), (-2.768, -1.98, -12.92), (-2.768, 3.557, -12.92), (2.768, -1.98, -12.92), (2.768, 3.557, -12.92), (-2.179, -1.377, -13.81), (-2.179, 2.98, -13.81), (2.179, -1.377, -13.81), (2.179, 2.98, -13.81)], [], [(0, 1, 3, 2), (2, 3, 7, 6), (6, 7, 5, 4), (4, 5, 1, 0), (0, 2, 17, 16), (13, 12, 11, 10), (11, 9, 8, 10), (15, 14, 8, 9), (14, 13, 10, 8), (12, 15, 9, 11), (7, 3, 15, 12), (1, 5, 13, 14), (3, 1, 14, 15), (5, 7, 12, 13), (18, 16, 20, 22), (6, 4, 18, 19), (4, 0, 16, 18), (2, 6, 19, 17), (23, 22, 26, 27), (17, 19, 23, 21), (19, 18, 22, 23), (16, 17, 21, 20), (25, 27, 26, 24), (20, 21, 25, 24), (22, 20, 24, 26), (21, 23, 27, 25)])
_uv = me_cube_008.uv_layers.new(name='UVMap')
_uv.uv.foreach_set('vector', [0.375, 0.0, 0.625, 0.0, 0.625, 0.25, 0.375, 0.25, 0.375, 0.25, 0.625, 0.25, 0.625, 0.5, 0.375, 0.5, 0.375, 0.5, 0.625, 0.5, 0.625, 0.75, 0.375, 0.75, 0.375, 0.75, 0.625, 0.75, 0.625, 1.0, 0.375, 1.0, 0.375, 0.0, 0.375, 0.25, 0.375, 0.25, 0.375, 0.0, 0.625, 0.7074, 0.625, 0.4577, 0.625, 0.5, 0.625, 0.75, 0.625, 0.5, 0.875, 0.5, 0.875, 0.75, 0.625, 0.75, 0.625, 0.2923, 0.625, -0.04921, 0.625, 0.0, 0.625, 0.25, 0.625, 1.043, 0.625, 0.7074, 0.625, 0.75, 0.625, 1.0, 0.625, 0.4577, 0.625, 0.2923, 0.625, 0.25, 0.625, 0.5, 0.625, 0.5, 0.625, 0.25, 0.625, 0.2923, 0.625, 0.4577, 0.625, 1.0, 0.625, 0.75, 0.625, 0.7074, 0.625, 1.043, 0.625, 0.25, 0.625, 0.0, 0.625, -0.04921, 0.625, 0.2923, 0.625, 0.75, 0.625, 0.5, 0.625, 0.4577, 0.625, 0.7074, 0.375, 0.75, 0.375, 1.0, 0.375, 1.0, 0.375, 0.75, 0.375, 0.5, 0.375, 0.75, 0.375, 0.75, 0.375, 0.5, 0.375, 0.75, 0.375, 1.0, 0.375, 1.0, 0.375, 0.75, 0.375, 0.25, 0.375, 0.5, 0.375, 0.5, 0.375, 0.25, 0.375, 0.5, 0.375, 0.75, 0.375, 0.75, 0.375, 0.5, 0.375, 0.25, 0.375, 0.5, 0.375, 0.5, 0.375, 0.25, 0.375, 0.5, 0.375, 0.75, 0.375, 0.75, 0.375, 0.5, 0.375, 0.0, 0.375, 0.25, 0.375, 0.25, 0.375, 0.0, 0.125, 0.5, 0.375, 0.5, 0.375, 0.75, 0.125, 0.75, 0.375, 0.0, 0.375, 0.25, 0.375, 0.25, 0.375, 0.0, 0.375, 0.75, 0.375, 1.0, 0.375, 1.0, 0.375, 0.75, 0.375, 0.25, 0.375, 0.5, 0.375, 0.5, 0.375, 0.25])
me_cube_008.update()

# ---- objects
ob_empty = bpy.data.objects.new('Empty', None)
ob_cube = bpy.data.objects.new('Cube', me_cube_002)
ob_cube_001 = bpy.data.objects.new('Cube.001', me_cube_003)
ob_empty_001 = bpy.data.objects.new('Empty.001', None)
ob_cube_002 = bpy.data.objects.new('Cube.002', me_cube_004)
ob_cube_003 = bpy.data.objects.new('Cube.003', me_cube_001)
ob_cube_004 = bpy.data.objects.new('Cube.004', me_cube_005)
ob_cube_005 = bpy.data.objects.new('Cube.005', me_cube_006)
ob_cube_006 = bpy.data.objects.new('Cube.006', me_cube_007)
ob_cube_007 = bpy.data.objects.new('Cube.007', me_cube_008)

# ---- transforms, parenting, visibility, modifiers, constraints
ob_empty.location = (0.0, 0.0, 0.0)
ob_empty.rotation_euler = (1.571, -0.0, 1.571)
ob_empty.empty_display_type = 'IMAGE'
ob_empty.empty_display_size = 5.0
ob_cube.location = (1.459e-17, 0.3333, 0.06573)
ob_cube.rotation_euler = (-0.3518, -0.05385, -0.0781)
ob_cube.scale = (0.01821, 0.01821, 0.01821)
ob_cube_001.location = (0.0, 0.0, 0.0)
ob_cube_001.rotation_euler = (1.457, -0.405, 0.2593)
ob_cube_001.scale = (0.0341, 0.0341, 0.0341)
ob_empty_001.location = (0.0, 0.0, 0.0)
ob_empty_001.rotation_euler = (1.571, -0.0, 3.142)
ob_empty_001.empty_display_type = 'IMAGE'
ob_empty_001.empty_display_size = 5.0
ob_cube_002.location = (-0.02224, 0.07922, 0.0612)
ob_cube_002.rotation_euler = (-1.869, -0.3174, -0.263)
ob_cube_002.scale = (0.02729, 0.02729, 0.02729)
ob_cube_003.location = (-0.08301, 0.07922, 0.1258)
ob_cube_003.rotation_euler = (-1.25, -0.2093, -1.75)
ob_cube_003.scale = (0.02729, 0.02729, 0.02729)
ob_cube_004.location = (-0.02224, 0.07922, 0.122)
ob_cube_004.rotation_euler = (-1.906, 0.01057, -2.238)
ob_cube_004.scale = (0.02729, 0.02729, 0.02729)
ob_cube_005.location = (-0.02224, 0.06403, 0.1182)
ob_cube_005.rotation_euler = (-1.888, -0.5132, -0.8797)
ob_cube_005.scale = (0.02729, 0.02729, 0.02729)
ob_cube_006.location = (0.1477, 0.09262, 0.1729)
ob_cube_006.rotation_euler = (1.848, -0.4199, 0.7428)
ob_cube_006.scale = (0.0341, 0.0341, 0.0341)
ob_cube_007.location = (-0.138, -0.08714, 0.1699)
ob_cube_007.rotation_euler = (2.176, -0.4056, -2.338)
ob_cube_007.scale = (0.0341, 0.0341, 0.0341)

# ---- collection membership
col_collection.objects.link(ob_empty)
col_collection.objects.link(ob_cube)
col_collection.objects.link(ob_cube_001)
col_collection.objects.link(ob_empty_001)
col_collection.objects.link(ob_cube_002)
col_collection.objects.link(ob_cube_003)
col_collection.objects.link(ob_cube_004)
col_collection.objects.link(ob_cube_005)
col_collection.objects.link(ob_cube_006)
col_collection.objects.link(ob_cube_007)

# ---- scene / render settings (as saved in the file)
scene.frame_start = 1; scene.frame_end = 250; scene.frame_set(1)
scene.render.engine = 'BLENDER_EEVEE_NEXT'
bpy.context.view_layer.update()

# ---- added for rendering (the .blend has no active camera and no usable light): camera, sun
cam_auto = bpy.data.cameras.new('AutoCamera')
cam_auto.lens = 50.0
cam_auto.sensor_width = 36.0
cam_auto.clip_end = 1000.0
ob_auto_camera = bpy.data.objects.new('AutoCamera', cam_auto)
scene.collection.objects.link(ob_auto_camera)
ob_auto_camera.location = (1.49826, -1.76848, 1.37679)
ob_auto_camera.rotation_euler = (1.09748, -7.21219e-08, 0.694738)
scene.camera = ob_auto_camera
light_auto_sun = bpy.data.lights.new('AutoSun', 'SUN')
light_auto_sun.energy = 3.0
light_auto_sun.angle = 0.0523599
ob_auto_sun = bpy.data.objects.new('AutoSun', light_auto_sun)
scene.collection.objects.link(ob_auto_sun)
ob_auto_sun.rotation_euler = (0.872665, 0.174533, 0.523599)
bpy.context.view_layer.update()
